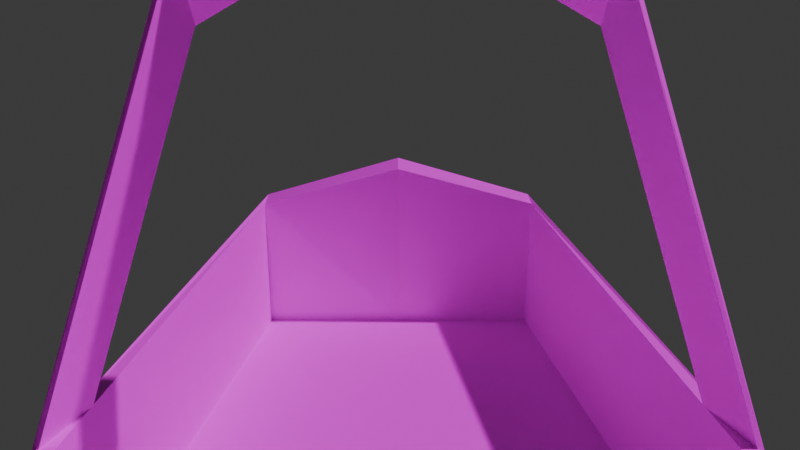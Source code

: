# Source: plane.blend  (saved by Blender 4.0.36; exported with 4.5.12 LTS)
import bpy
from mathutils import Matrix  # noqa: F401  (used for matrix-valued properties, if any)

bpy.ops.wm.read_factory_settings(use_empty=True)
scene = bpy.context.scene
scene.name = 'Scene'

# ---- collections
col_collection = bpy.data.collections.new('Collection'); scene.collection.children.link(col_collection)
col_references = bpy.data.collections.new('References'); scene.collection.children.link(col_references)
col_collection_3 = bpy.data.collections.new('Collection 3'); scene.collection.children.link(col_collection_3)

# ---- images (referenced by path relative to the original .blend; pixels are not part of the script)
import os
ASSET_DIR = os.environ.get("B2B_ASSET_DIR", "")  # directory of the original .blend (textures are referenced by path, not embedded)
HERE = os.path.dirname(os.path.abspath(__file__))  # packed textures are extracted next to this script under _unpacked/

def load_image(name, relpath, width, height, colorspace="sRGB"):
    """Load a texture the original file referenced (path relative to the .blend, or extracted next to this script)."""
    p = next((c for c in (os.path.join(HERE, relpath), os.path.join(ASSET_DIR, relpath)) if relpath and os.path.exists(c)), "")
    if p:
        img = bpy.data.images.load(p, check_existing=True)
        img.name = name
    else:  # same state as the original file: an image datablock whose file is absent (Cycles renders it pink)
        img = bpy.data.images.new(name, width, height)
        img.source = "FILE"
        img.filepath = "//" + (relpath or name)
    img.colorspace_settings.name = colorspace
    return img
img_plane_texture_bright = load_image('Plane_texture_bright', 'Plane_texture_bright.png', 1024, 1024, 'sRGB')

# ---- materials (node trees are filled in below, after node groups)
mat_plane_bright = bpy.data.materials.new('Plane bright')
mat_plane_bright.use_transparent_shadow = False

# ---- node groups
ng_auto_smooth = bpy.data.node_groups.new('Auto Smooth', 'GeometryNodeTree')
_s = ng_auto_smooth.interface.new_socket(name='Geometry', in_out='OUTPUT', socket_type='NodeSocketGeometry')
_s = ng_auto_smooth.interface.new_socket(name='Geometry', in_out='INPUT', socket_type='NodeSocketGeometry')
_s = ng_auto_smooth.interface.new_socket(name='Angle', in_out='INPUT', socket_type='NodeSocketFloat')
_s.subtype = 'ANGLE'
_s.min_value = 0.0
_s.max_value = 3.142
ng_auto_smooth.is_modifier = True
_N = ng_auto_smooth.nodes; _L = ng_auto_smooth.links
n0 = _N.new('NodeGroupOutput'); n0.name = 'Group Output'; n0.location = (480, -100)
n1 = _N.new('NodeGroupInput'); n1.name = 'Group Input'; n1.location = (-420, -300)
n2 = _N.new('NodeGroupInput'); n2.name = 'Group Input.001'; n2.location = (-60, -100)
n3 = _N.new('GeometryNodeSetShadeSmooth'); n3.name = 'Set Shade Smooth'; n3.location = (120, -100)
n3.domain = 'EDGE'
n4 = _N.new('GeometryNodeSetShadeSmooth'); n4.name = 'Set Shade Smooth.001'; n4.location = (300, -100)
n5 = _N.new('GeometryNodeInputMeshEdgeAngle'); n5.name = 'Edge Angle'; n5.location = (-420, -220)
n6 = _N.new('GeometryNodeInputEdgeSmooth'); n6.name = 'Is Edge Smooth'; n6.location = (-60, -160)
n7 = _N.new('GeometryNodeInputShadeSmooth'); n7.name = 'Is Face Smooth'; n7.location = (-240, -340)
n8 = _N.new('FunctionNodeBooleanMath'); n8.name = 'Boolean Math'; n8.location = (-60, -220)
n9 = _N.new('FunctionNodeCompare'); n9.name = 'Compare'; n9.location = (-240, -180)
n9.operation = 'LESS_EQUAL'
_L.new(n5.outputs[0], n9.inputs[0])
_L.new(n4.outputs[0], n0.inputs[0])
_L.new(n1.outputs[1], n9.inputs[1])
_L.new(n9.outputs[0], n8.inputs[0])
_L.new(n7.outputs[0], n8.inputs[1])
_L.new(n2.outputs[0], n3.inputs[0])
_L.new(n6.outputs[0], n3.inputs[1])
_L.new(n3.outputs[0], n4.inputs[0])
_L.new(n8.outputs[0], n3.inputs[2])
n0.is_active_output = True

# ---- material node trees
mat_plane_bright.use_nodes = True; mat_plane_bright.node_tree.nodes.clear()
_N = mat_plane_bright.node_tree.nodes; _L = mat_plane_bright.node_tree.links
n0 = _N.new('ShaderNodeBsdfPrincipled'); n0.name = 'Principled BSDF'; n0.location = (10, 300)
n0.inputs[3].default_value = 1.45
n1 = _N.new('ShaderNodeOutputMaterial'); n1.name = 'Material Output'; n1.location = (300, 300)
n2 = _N.new('ShaderNodeTexImage'); n2.name = 'Image Texture'; n2.location = (-280, 275)
n2.image = img_plane_texture_bright
_L.new(n0.outputs[0], n1.inputs[0])
_L.new(n2.outputs[0], n0.inputs[0])
n1.is_active_output = True

# ---- world
world_world = bpy.data.worlds.new('World'); scene.world = world_world
world_world.use_nodes = True; world_world.node_tree.nodes.clear()
_N = world_world.node_tree.nodes; _L = world_world.node_tree.links
n0 = _N.new('ShaderNodeOutputWorld'); n0.name = 'World Output'; n0.location = (300, 300)
n1 = _N.new('ShaderNodeBackground'); n1.name = 'Background'; n1.location = (10, 300)
n1.inputs[0].default_value = (0.05088, 0.05088, 0.05088, 1.0)
_L.new(n1.outputs[0], n0.inputs[0])
n0.is_active_output = True
world_world.color = (0.05088, 0.05088, 0.05088)
world_world.use_sun_shadow = False
world_world.sun_shadow_jitter_overblur = 0.0

# ---- cameras
cam_camera_002 = bpy.data.cameras.new('Camera.002')
cam_camera = bpy.data.cameras.new('Camera')
cam_camera.clip_end = 100.0
cam_camera.lens = 25.0
cam_camera.ortho_scale = 7.314

# ---- lights
light_light = bpy.data.lights.new('Light', 'POINT')
light_light.transmission_factor = 0.0
light_light.use_soft_falloff = False
light_light.energy = 1000.0
light_light.shadow_soft_size = 0.1
light_light.shadow_maximum_resolution = 0.006
light_light.use_absolute_resolution = True

# ---- meshes
me_sphere_002 = bpy.data.meshes.new('Sphere.002')
me_sphere_002.from_pydata([(0.0, -3.474, 0.3898), (0.0, -1.332, 0.5279), (0.2801, 0.7318, 0.403), (0.09711, -5.105, 0.1804), (0.1586, -4.539, 0.2094), (0.2041, -3.474, 0.3178), (0.2293, -2.758, 0.3472), (0.2757, -1.332, 0.4145), (0.2855, -3.316e-08, 0.5309), (0.2757, 1.332, 0.2791), (0.2997, 2.593, 0.05069), (0.2146, 3.782, -0.005912), (0.1474, 4.706, -0.2812), (0.07585, 5.0, -0.3637), (0.1866, -5.105, 0.04304), (0.2623, -4.539, 0.05031), (0.3323, -3.474, 0.1212), (0.3656, -2.758, 0.1382), (0.4776, -1.332, 0.1048), (0.4944, -1.915e-08, 0.2102), (0.4776, 1.332, -0.03063), (0.4141, 2.594, -0.1276), (0.3198, 3.786, -0.1736), (0.2002, 4.708, -0.3307), (0.1082, 5.001, -0.4146), (0.2194, -5.105, -0.1446), (0.3002, -4.539, -0.167), (0.3792, -3.474, -0.1474), (0.4154, -2.758, -0.1474), (0.5515, -1.332, -0.1771), (0.5709, 0.0, -0.2279), (0.5515, 1.332, -0.3501), (0.456, 2.595, -0.3689), (0.3583, 3.787, -0.3973), (0.2196, 4.709, -0.4431), (0.12, 5.002, -0.4831), (0.1866, -5.105, -0.3323), (0.2623, -4.539, -0.3843), (0.3323, -3.474, -0.4161), (0.3656, -2.758, -0.433), (0.4776, -1.332, -0.4231), (0.4944, 1.915e-08, -0.438), (0.4776, 1.332, -0.4567), (0.4282, 2.594, -0.4563), (0.3496, 3.786, -0.4563), (0.2002, 4.708, -0.5252), (0.1082, 5.001, -0.5502), (0.09711, -5.105, -0.4697), (0.1586, -4.539, -0.5433), (0.2041, -3.474, -0.6127), (0.2293, -2.758, -0.6421), (0.2757, -1.332, -0.6676), (0.2855, 3.467e-08, -0.6676), (0.2757, 1.332, -0.6676), (0.2472, 2.592, -0.6676), (0.2018, 3.781, -0.6475), (0.1474, 4.706, -0.6379), (0.07585, 5.0, -0.5985), (0.0, -5.105, -0.52), (0.0, -4.539, -0.6016), (0.0, -3.474, -0.6847), (0.0, -2.758, -0.7186), (-5.104e-08, -1.332, -0.7529), (-1.701e-08, 3.467e-08, -0.7529), (-5.104e-08, 1.332, -0.7529), (-6.806e-08, 2.591, -0.7529), (0.0, 3.779, -0.7328), (0.0, 4.705, -0.6659), (0.0, 5.0, -0.616), (0.0, -5.105, 0.2307), (0.0, -4.539, 0.2676), (0.0, -2.758, 0.4238), (0.0, -3.83e-08, 0.6482), (0.0, 3.78, 0.05625), (0.0, 4.705, -0.2576), (0.0, 5.0, -0.3449), (0.0, 5.443, -0.5308), (0.2814, 0.5462, 0.606), (0.4874, 0.5462, 0.2899), (0.5628, 0.5462, -0.1419), (0.4874, 0.5183, -0.4318), (0.2814, 0.5183, -0.6676), (0.0, 0.5183, -0.7529), (0.0, 0.5462, 0.7217), (0.4852, 0.7318, 0.08828), (0.5602, 0.7318, -0.3183), (0.4852, 0.7318, -0.4374), (0.2801, 0.7318, -0.6676), (0.0, 0.7318, -0.7529), (0.2801, 0.7362, 0.04099), (0.2757, 1.335, -0.01137), (0.2997, 2.59, -0.1212), (0.2146, 3.775, -0.2249), (0.0, 3.773, -0.2247), (0.2814, 0.5514, 0.05716), (0.0, 0.5514, 0.05716), (0.1064, -5.198, -0.004519), (0.1414, -5.198, -0.06374), (0.1658, -5.198, -0.1446), (0.1414, -5.198, -0.2255), (0.1064, -5.198, -0.2848), (0.0, -5.198, -0.3224), (0.0, -5.198, 0.03316), (0.0, 0.5884, 0.6785), (0.2615, 0.5884, 0.5716), (0.2472, 0.7682, 0.3832), (0.2601, 1.35, 0.2664), (0.2837, 2.591, 0.05029), (0.214, 3.723, -0.006651), (0.0, 3.722, 0.05082), (4.543, -1.943, 0.04094), (4.543, -2.25, 0.03675), (4.554, -1.954, -0.07861), (4.552, -1.774, -0.06279), (4.55, -1.731, -0.03478), (4.547, -1.757, -0.003536), (4.55, -2.731, -0.03478), (0.4749, -0.1928, -0.3192), (0.4746, 0.5189, -0.315), (0.4836, 0.9114, -0.4187), (0.485, 0.4923, -0.4346), (0.4812, 1.011, -0.3907), (0.4784, 0.9488, -0.3595), (0.4812, -1.309, -0.3907), (0.5816, 0.3499, -0.3334), (0.8705, 0.3628, -0.3051), (0.5258, 0.5475, 0.09918), (0.9072, 0.5303, 0.06137), (0.5698, 0.5162, 0.03051), (0.6305, 0.3746, -0.2793), (0.8465, 0.384, -0.2587), (0.8633, 0.5157, 0.02957), (0.5278, -1.315, 0.03051), (0.5885, -1.315, -0.5579), (0.8045, -1.315, -0.5373), (0.8213, -1.315, 0.02957), (0.4838, -1.315, 0.09918), (0.5396, -1.315, -0.6119), (0.8285, -1.315, -0.5837), (0.8652, -1.315, 0.06137), (0.403, -2.763, 0.03051), (0.4637, -2.763, -0.5007), (0.6797, -2.763, -0.4801), (0.6965, -2.763, 0.02957), (0.359, -2.763, 0.09918), (0.4148, -2.763, -0.5547), (0.7037, -2.763, -0.5265), (0.7404, -2.763, 0.06137), (0.214, -4.666, 0.03051), (0.2747, -4.666, -0.3901), (0.4907, -4.666, -0.3695), (0.5076, -4.666, 0.02957), (0.1701, -4.666, 0.09918), (0.2259, -4.666, -0.4442), (0.5147, -4.666, -0.4159), (0.5515, -4.666, 0.06137), (0.0, -5.265, -0.0417), (0.0, -5.265, -0.1306), (0.0, -5.265, -0.1262), (0.0, -5.265, -0.04189), (0.0, -5.265, -0.02718), (0.0, -5.265, -0.142), (0.0, -5.265, -0.136), (0.0, -5.265, -0.03517), (2.057, -4.718, -0.1946), (2.057, -4.936, -0.1976), (2.057, -4.726, -0.2799), (2.057, -4.597, -0.2686), (2.057, -4.567, -0.2486), (2.057, -4.586, -0.2263), (2.057, -5.429, -0.2486), (0.4418, -4.693, -0.1856), (0.4418, -4.128, -0.1818), (0.4418, -3.815, -0.2778), (0.4418, -4.149, -0.2924), (0.4418, -3.736, -0.2519), (0.4418, -3.786, -0.2229), (0.4418, -5.429, -0.2519), (1.137, -4.653, 1.456), (1.088, -4.945, 1.454), (1.206, -4.676, 1.414), (1.226, -4.503, 1.419), (1.217, -4.459, 1.429), (1.194, -4.482, 1.44), (1.014, -5.612, 1.429), (0.4813, -3.788, 0.09533), (0.574, -3.244, 0.09722), (0.7067, -2.958, 0.05038), (0.6624, -3.281, 0.04324), (0.6986, -2.878, 0.06303), (0.6661, -2.922, 0.07714), (0.4118, -4.505, 0.06303), (0.0, 1.663, 0.7738), (0.2939, 2.098, 0.111), (0.0, 1.769, 0.7691), (0.2939, 2.203, 0.1063), (0.2667, 1.902, 0.326), (0.2667, 2.007, 0.3214), (0.1699, 1.815, 0.6822), (0.1702, 1.709, 0.6864), (0.0, 1.663, 0.7856), (0.2987, 2.099, 0.1149), (0.0, 1.769, 0.7809), (0.2987, 2.204, 0.1102), (0.2713, 1.902, 0.3309), (0.2713, 2.007, 0.326), (0.1732, 1.816, 0.6913), (0.1729, 1.711, 0.6965), (0.0, 2.88, 0.5223), (0.0, 2.959, 0.4529), (0.2955, 2.787, 0.001784), (0.2954, 2.866, -0.06753), (0.1699, 2.941, 0.3562), (0.1702, 2.862, 0.4253), (0.0, 2.888, 0.5316), (0.0, 2.967, 0.4621), (0.3, 2.79, 0.005217), (0.3001, 2.869, -0.06433), (0.1732, 2.948, 0.3626), (0.1729, 2.869, 0.4324), (2.585e-10, -5.158, 0.1219), (-0.184, -5.158, 0.04569), (-0.2602, -5.158, -0.1383), (-0.184, -5.158, -0.3223), (2.585e-10, -5.158, -0.3985), (0.184, -5.158, -0.3223), (0.2602, -5.158, -0.1383), (0.184, -5.158, 0.04569), (-0.1104, -5.423, -0.0279), (-0.1561, -5.423, -0.1383), (-0.1104, -5.423, -0.2487), (-7.764e-10, -5.423, -0.2944), (0.1104, -5.423, -0.2487), (0.1561, -5.423, -0.1383), (0.1104, -5.423, -0.0279), (2.585e-10, -4.992, 0.1219), (-0.184, -4.992, 0.04569), (-0.2602, -4.992, -0.1383), (-0.184, -4.992, -0.3223), (2.585e-10, -4.992, -0.3985), (0.184, -4.992, -0.3223), (0.2602, -4.992, -0.1383), (0.184, -4.992, 0.04569), (-7.764e-10, -5.423, 0.01782), (-0.1, 3.308, -1.162), (-0.1, 3.091, -0.9447), (-0.1, 2.937, -1.008), (-0.1, 2.873, -1.162), (-0.1, 3.091, -1.38), (-0.1, 3.245, -1.316), (-0.1, 3.297, -1.162), (-0.1, 3.236, -1.017), (-0.1, 3.091, -0.9564), (-0.1, 2.945, -1.017), (-0.1, 2.885, -1.162), (-0.1, 2.945, -1.308), (-0.1, 3.091, -1.368), (-0.1, 3.236, -1.308), (0.1, 3.297, -1.162), (0.1, 3.236, -1.017), (0.1, 3.091, -0.9564), (0.1, 2.945, -1.017), (0.1, 2.885, -1.162), (0.1, 2.945, -1.308), (0.1, 3.091, -1.368), (0.1, 3.236, -1.308), (-0.1, 3.245, -1.008), (-0.1, 2.937, -1.316), (0.1, 3.245, -1.008), (0.1, 3.308, -1.162), (0.1, 3.091, -0.9447), (0.1, 2.937, -1.008), (0.1, 2.873, -1.162), (0.1, 2.937, -1.316), (0.1, 3.091, -1.38), (0.1, 3.245, -1.316), (-0.05, 3.022, -0.6969), (-0.05, 3.022, -0.9729), (-0.05, 3.16, -0.6969), (-0.05, 3.16, -0.9729), (0.05, 3.16, -0.6969), (0.05, 3.022, -0.6969), (0.05, 3.022, -0.9729), (0.05, 3.16, -0.9729), (0.558, -1.187, -1.13), (0.558, -1.404, -0.9125), (0.558, -1.558, -0.9762), (0.558, -1.622, -1.13), (0.558, -1.404, -1.348), (0.558, -1.25, -1.284), (0.558, -1.198, -1.13), (0.558, -1.259, -0.9845), (0.558, -1.404, -0.9243), (0.558, -1.55, -0.9845), (0.558, -1.61, -1.13), (0.558, -1.55, -1.276), (0.558, -1.404, -1.336), (0.558, -1.259, -1.276), (0.758, -1.198, -1.13), (0.758, -1.259, -0.9845), (0.758, -1.404, -0.9243), (0.758, -1.55, -0.9845), (0.758, -1.61, -1.13), (0.758, -1.55, -1.276), (0.758, -1.404, -1.336), (0.758, -1.259, -1.276), (0.558, -1.25, -0.9762), (0.558, -1.558, -1.284), (0.758, -1.25, -0.9762), (0.758, -1.187, -1.13), (0.758, -1.404, -0.9125), (0.758, -1.558, -0.9762), (0.758, -1.622, -1.13), (0.758, -1.558, -1.284), (0.758, -1.404, -1.348), (0.758, -1.25, -1.284), (0.608, -1.473, -0.5776), (0.608, -1.473, -0.9407), (0.608, -1.335, -0.5776), (0.608, -1.335, -0.9407), (0.708, -1.335, -0.5776), (0.708, -1.473, -0.5776), (0.708, -1.473, -0.9407), (0.708, -1.335, -0.9407)], [], [(70, 69, 3, 4), (72, 1, 7, 8), (0, 70, 4, 5), (74, 73, 11, 12), (83, 72, 8, 77), (71, 0, 5, 6), (75, 74, 12, 13), (1, 71, 6, 7), (76, 75, 13), (77, 8, 19, 78), (6, 5, 16, 17), (13, 12, 23, 24), (10, 9, 20, 21), (7, 6, 17, 18), (76, 13, 24), (4, 3, 14, 15), (11, 10, 21, 22), (8, 7, 18, 19), (5, 4, 15, 16), (12, 11, 22, 23), (19, 18, 29, 30), (16, 15, 26, 27), (23, 22, 33, 34), (78, 19, 30, 79), (17, 16, 27, 28), (24, 23, 34, 35), (21, 20, 31, 32), (18, 17, 28, 29), (76, 24, 35), (15, 14, 25, 26), (22, 21, 32, 33), (32, 31, 42, 43), (29, 28, 39, 40), (76, 35, 46), (26, 25, 36, 37), (33, 32, 43, 44), (30, 29, 40, 41), (27, 26, 37, 38), (34, 33, 44, 45), (79, 30, 41, 80), (28, 27, 38, 39), (35, 34, 45, 46), (80, 41, 52, 81), (39, 38, 49, 50), (46, 45, 56, 57), (43, 42, 53, 54), (40, 39, 50, 51), (76, 46, 57), (37, 36, 47, 48), (44, 43, 54, 55), (41, 40, 51, 52), (38, 37, 48, 49), (45, 44, 55, 56), (55, 54, 65, 66), (52, 51, 62, 63), (49, 48, 59, 60), (56, 55, 66, 67), (81, 52, 63, 82), (50, 49, 60, 61), (57, 56, 67, 68), (54, 53, 64, 65), (51, 50, 61, 62), (76, 57, 68), (48, 47, 58, 59), (87, 81, 82, 88), (86, 80, 81, 87), (85, 79, 80, 86), (84, 78, 79, 85), (2, 77, 78, 84), (9, 2, 84, 20), (20, 84, 85, 31), (31, 85, 86, 42), (42, 86, 87, 53), (53, 87, 88, 64), (103, 104, 94, 95), (105, 106, 90, 89), (106, 107, 91, 90), (104, 105, 89, 94), (108, 109, 93, 92), (107, 108, 92, 91), (89, 90, 91, 92, 93, 95, 94), (25, 14, 97, 98), (58, 47, 100, 101), (14, 3, 96, 97), (36, 25, 98, 99), (3, 69, 102, 96), (47, 36, 99, 100), (10, 11, 108, 107), (11, 73, 109, 108), (77, 2, 105, 104), (9, 10, 107, 106), (2, 9, 106, 105), (83, 77, 104, 103), (110, 111, 116, 112, 113, 114, 115), (113, 119, 121, 114), (110, 118, 117, 111), (116, 123, 120, 112), (114, 121, 122, 115), (112, 120, 119, 113), (111, 117, 123, 116), (115, 122, 118, 110), (129, 124, 126, 128), (130, 125, 124, 129), (131, 127, 125, 130), (128, 126, 127, 131), (133, 132, 140, 141), (135, 134, 142, 143), (136, 137, 145, 144), (138, 139, 147, 146), (127, 126, 136, 139), (124, 125, 138, 137), (128, 131, 135, 132), (130, 129, 133, 134), (125, 127, 139, 138), (126, 124, 137, 136), (131, 130, 134, 135), (129, 128, 132, 133), (139, 136, 144, 147), (137, 138, 146, 145), (132, 135, 143, 140), (134, 133, 141, 142), (143, 142, 150, 151), (141, 140, 148, 149), (147, 144, 152, 155), (145, 146, 154, 153), (140, 143, 151, 148), (142, 141, 149, 150), (146, 147, 155, 154), (144, 145, 153, 152), (153, 154, 162, 161), (148, 151, 159, 156), (150, 149, 157, 158), (154, 155, 163, 162), (152, 153, 161, 160), (151, 150, 158, 159), (149, 148, 156, 157), (155, 152, 160, 163), (164, 165, 170, 166, 167, 168, 169), (167, 173, 175, 168), (172, 176, 175, 173, 174, 177, 171), (164, 172, 171, 165), (170, 177, 174, 166), (168, 175, 176, 169), (166, 174, 173, 167), (165, 171, 177, 170), (169, 176, 172, 164), (178, 179, 184, 180, 181, 182, 183), (181, 187, 189, 182), (178, 186, 185, 179), (184, 191, 188, 180), (182, 189, 190, 183), (180, 188, 187, 181), (179, 185, 191, 184), (183, 190, 186, 178), (196, 197, 195, 193), (199, 198, 197, 196), (192, 194, 198, 199), (204, 201, 203, 205), (207, 204, 205, 206), (200, 207, 206, 202), (194, 192, 200, 202), (196, 193, 201, 204), (198, 194, 202, 206), (199, 196, 204, 207), (195, 197, 205, 203), (197, 198, 206, 205), (192, 199, 207, 200), (213, 212, 211, 210), (208, 209, 212, 213), (219, 216, 217, 218), (214, 219, 218, 215), (209, 208, 214, 215), (212, 209, 215, 218), (213, 210, 216, 219), (211, 212, 218, 217), (208, 213, 219, 214), (223, 224, 231, 230), (221, 222, 229, 228), (226, 227, 234, 233), (224, 225, 232, 231), (222, 223, 230, 229), (220, 221, 228, 243), (227, 220, 243, 234), (225, 226, 233, 232), (227, 226, 241, 242), (225, 224, 239, 240), (223, 222, 237, 238), (221, 220, 235, 236), (220, 227, 242, 235), (226, 225, 240, 241), (224, 223, 238, 239), (222, 221, 236, 237), (249, 244, 269, 275), (267, 248, 274, 273), (246, 247, 272, 271), (266, 245, 270, 268), (248, 249, 275, 274), (247, 267, 273, 272), (245, 246, 271, 270), (244, 266, 268, 269), (252, 251, 250, 257, 256, 255, 254, 253), (259, 260, 261, 262, 263, 264, 265, 258), (250, 251, 266, 244), (251, 252, 245, 266), (252, 253, 246, 245), (253, 254, 247, 246), (254, 255, 267, 247), (255, 256, 248, 267), (256, 257, 249, 248), (257, 250, 244, 249), (259, 258, 269, 268), (260, 259, 268, 270), (261, 260, 270, 271), (262, 261, 271, 272), (263, 262, 272, 273), (264, 263, 273, 274), (265, 264, 274, 275), (258, 265, 275, 269), (276, 278, 279, 277), (281, 282, 283, 280), (279, 278, 280, 283), (276, 277, 282, 281), (289, 284, 309, 315), (307, 288, 314, 313), (286, 287, 312, 311), (306, 285, 310, 308), (288, 289, 315, 314), (287, 307, 313, 312), (285, 286, 311, 310), (284, 306, 308, 309), (292, 291, 290, 297, 296, 295, 294, 293), (299, 300, 301, 302, 303, 304, 305, 298), (290, 291, 306, 284), (291, 292, 285, 306), (292, 293, 286, 285), (293, 294, 287, 286), (294, 295, 307, 287), (295, 296, 288, 307), (296, 297, 289, 288), (297, 290, 284, 289), (299, 298, 309, 308), (300, 299, 308, 310), (301, 300, 310, 311), (302, 301, 311, 312), (303, 302, 312, 313), (304, 303, 313, 314), (305, 304, 314, 315), (298, 305, 315, 309), (316, 318, 319, 317), (321, 322, 323, 320), (319, 318, 320, 323), (316, 317, 322, 321)])
_uv = me_sphere_002.uv_layers.new(name='UVMap')
_uv.uv.foreach_set('vector', [0.4279, 0.9283, 0.4279, 0.9962, 0.3579, 0.9962, 0.3579, 0.9283, 0.4279, 0.6566, 0.4279, 0.7245, 0.3579, 0.7245, 0.3579, 0.6566, 0.4279, 0.8603, 0.4279, 0.9283, 0.3579, 0.9283, 0.3579, 0.8603, 0.4279, 0.385, 0.4279, 0.4529, 0.3579, 0.4529, 0.3579, 0.385, 0.4279, 0.6282, 0.4279, 0.6566, 0.3579, 0.6566, 0.3579, 0.6282, 0.4279, 0.7924, 0.4279, 0.8603, 0.3579, 0.8603, 0.3579, 0.7924, 0.4279, 0.3171, 0.4279, 0.385, 0.3579, 0.385, 0.3579, 0.3171, 0.4279, 0.7245, 0.4279, 0.7924, 0.3579, 0.7924, 0.3579, 0.7245, 0.3929, 0.2491, 0.4279, 0.3171, 0.3579, 0.3171, 0.3579, 0.6282, 0.3579, 0.6566, 0.2879, 0.6566, 0.2879, 0.6282, 0.3579, 0.7924, 0.3579, 0.8603, 0.2879, 0.8603, 0.2879, 0.7924, 0.3579, 0.3171, 0.3579, 0.385, 0.2879, 0.385, 0.2879, 0.3171, 0.3579, 0.5208, 0.3579, 0.5887, 0.2879, 0.5887, 0.2879, 0.5208, 0.3579, 0.7245, 0.3579, 0.7924, 0.2879, 0.7924, 0.2879, 0.7245, 0.3229, 0.2491, 0.3579, 0.3171, 0.2879, 0.3171, 0.3579, 0.9283, 0.3579, 0.9962, 0.2879, 0.9962, 0.2879, 0.9283, 0.3579, 0.4529, 0.3579, 0.5208, 0.2879, 0.5208, 0.2879, 0.4529, 0.3579, 0.6566, 0.3579, 0.7245, 0.2879, 0.7245, 0.2879, 0.6566, 0.3579, 0.8603, 0.3579, 0.9283, 0.2879, 0.9283, 0.2879, 0.8603, 0.3579, 0.385, 0.3579, 0.4529, 0.2879, 0.4529, 0.2879, 0.385, 0.2879, 0.6566, 0.2879, 0.7245, 0.2179, 0.7245, 0.2179, 0.6566, 0.2879, 0.8603, 0.2879, 0.9283, 0.2179, 0.9283, 0.2179, 0.8603, 0.2879, 0.385, 0.2879, 0.4529, 0.2179, 0.4529, 0.2179, 0.385, 0.2879, 0.6282, 0.2879, 0.6566, 0.2179, 0.6566, 0.2179, 0.6282, 0.2879, 0.7924, 0.2879, 0.8603, 0.2179, 0.8603, 0.2179, 0.7924, 0.2879, 0.3171, 0.2879, 0.385, 0.2179, 0.385, 0.2179, 0.3171, 0.2879, 0.5208, 0.2879, 0.5887, 0.2179, 0.5887, 0.2179, 0.5208, 0.2879, 0.7245, 0.2879, 0.7924, 0.2179, 0.7924, 0.2179, 0.7245, 0.2529, 0.2491, 0.2879, 0.3171, 0.2179, 0.3171, 0.2879, 0.9283, 0.2879, 0.9962, 0.2179, 0.9962, 0.2179, 0.9283, 0.2879, 0.4529, 0.2879, 0.5208, 0.2179, 0.5208, 0.2179, 0.4529, 0.2179, 0.5208, 0.2179, 0.5887, 0.1478, 0.5887, 0.1478, 0.5208, 0.2179, 0.7245, 0.2179, 0.7924, 0.1478, 0.7924, 0.1478, 0.7245, 0.1829, 0.2491, 0.2179, 0.3171, 0.1478, 0.3171, 0.2179, 0.9283, 0.2179, 0.9962, 0.1478, 0.9962, 0.1478, 0.9283, 0.2179, 0.4529, 0.2179, 0.5208, 0.1478, 0.5208, 0.1478, 0.4529, 0.2179, 0.6566, 0.2179, 0.7245, 0.1478, 0.7245, 0.1478, 0.6566, 0.2179, 0.8603, 0.2179, 0.9283, 0.1478, 0.9283, 0.1478, 0.8603, 0.2179, 0.385, 0.2179, 0.4529, 0.1478, 0.4529, 0.1478, 0.385, 0.2179, 0.6282, 0.2179, 0.6566, 0.1478, 0.6566, 0.1478, 0.6282, 0.2179, 0.7924, 0.2179, 0.8603, 0.1478, 0.8603, 0.1478, 0.7924, 0.2179, 0.3171, 0.2179, 0.385, 0.1478, 0.385, 0.1478, 0.3171, 0.1478, 0.6282, 0.1478, 0.6566, 0.07782, 0.6566, 0.07782, 0.6282, 0.1478, 0.7924, 0.1478, 0.8603, 0.07782, 0.8603, 0.07782, 0.7924, 0.1478, 0.3171, 0.1478, 0.385, 0.07782, 0.385, 0.07782, 0.3171, 0.1478, 0.5208, 0.1478, 0.5887, 0.07782, 0.5887, 0.07782, 0.5208, 0.1478, 0.7245, 0.1478, 0.7924, 0.07782, 0.7924, 0.07782, 0.7245, 0.1128, 0.2491, 0.1478, 0.3171, 0.07782, 0.3171, 0.1478, 0.9283, 0.1478, 0.9962, 0.07782, 0.9962, 0.07782, 0.9283, 0.1478, 0.4529, 0.1478, 0.5208, 0.07782, 0.5208, 0.07782, 0.4529, 0.1478, 0.6566, 0.1478, 0.7245, 0.07782, 0.7245, 0.07782, 0.6566, 0.1478, 0.8603, 0.1478, 0.9283, 0.07782, 0.9283, 0.07782, 0.8603, 0.1478, 0.385, 0.1478, 0.4529, 0.07782, 0.4529, 0.07782, 0.385, 0.07782, 0.4529, 0.07782, 0.5208, 0.007796, 0.5208, 0.007796, 0.4529, 0.07782, 0.6566, 0.07782, 0.7245, 0.007796, 0.7245, 0.007796, 0.6566, 0.07782, 0.8603, 0.07782, 0.9283, 0.007796, 0.9283, 0.007796, 0.8603, 0.07782, 0.385, 0.07782, 0.4529, 0.007796, 0.4529, 0.007796, 0.385, 0.07782, 0.6282, 0.07782, 0.6566, 0.007796, 0.6566, 0.007796, 0.6282, 0.07782, 0.7924, 0.07782, 0.8603, 0.007796, 0.8603, 0.007796, 0.7924, 0.07782, 0.3171, 0.07782, 0.385, 0.007796, 0.385, 0.007796, 0.3171, 0.07782, 0.5208, 0.07782, 0.5887, 0.007796, 0.5887, 0.007796, 0.5208, 0.07782, 0.7245, 0.07782, 0.7924, 0.007796, 0.7924, 0.007796, 0.7245, 0.04281, 0.2491, 0.07782, 0.3171, 0.007796, 0.3171, 0.07782, 0.9283, 0.07782, 0.9962, 0.007796, 0.9962, 0.007796, 0.9283, 0.07782, 0.6193, 0.07782, 0.6282, 0.007796, 0.6282, 0.007796, 0.6193, 0.1478, 0.6193, 0.1478, 0.6282, 0.07782, 0.6282, 0.07782, 0.6193, 0.2179, 0.6193, 0.2179, 0.6282, 0.1478, 0.6282, 0.1478, 0.6193, 0.2879, 0.6193, 0.2879, 0.6282, 0.2179, 0.6282, 0.2179, 0.6193, 0.3579, 0.6193, 0.3579, 0.6282, 0.2879, 0.6282, 0.2879, 0.6193, 0.3579, 0.5887, 0.3579, 0.6193, 0.2879, 0.6193, 0.2879, 0.5887, 0.2879, 0.5887, 0.2879, 0.6193, 0.2179, 0.6193, 0.2179, 0.5887, 0.2179, 0.5887, 0.2179, 0.6193, 0.1478, 0.6193, 0.1478, 0.5887, 0.1478, 0.5887, 0.1478, 0.6193, 0.07782, 0.6193, 0.07782, 0.5887, 0.07782, 0.5887, 0.07782, 0.6193, 0.007796, 0.6193, 0.007796, 0.5887, 0.4279, 0.6282, 0.3579, 0.6282, 0.3579, 0.6282, 0.4279, 0.6282, 0.3579, 0.6193, 0.3579, 0.5887, 0.3579, 0.5887, 0.3579, 0.6193, 0.3579, 0.5887, 0.3579, 0.5208, 0.3579, 0.5208, 0.3579, 0.5887, 0.3579, 0.6282, 0.3579, 0.6193, 0.3579, 0.6193, 0.3579, 0.6282, 0.3579, 0.4529, 0.4279, 0.4529, 0.4279, 0.4529, 0.3579, 0.4529, 0.3579, 0.5208, 0.3579, 0.4529, 0.3579, 0.4529, 0.3579, 0.5208, 0.3579, 0.6193, 0.3579, 0.5887, 0.3579, 0.5208, 0.3579, 0.4529, 0.4279, 0.4529, 0.4279, 0.6282, 0.3579, 0.6282, 0.2179, 0.9962, 0.2879, 0.9962, 0.2879, 0.9962, 0.2179, 0.9962, 0.007796, 0.9962, 0.07782, 0.9962, 0.07782, 0.9962, 0.007796, 0.9962, 0.2879, 0.9962, 0.3579, 0.9962, 0.3579, 0.9962, 0.2879, 0.9962, 0.1478, 0.9962, 0.2179, 0.9962, 0.2179, 0.9962, 0.1478, 0.9962, 0.3579, 0.9962, 0.4279, 0.9962, 0.4279, 0.9962, 0.3579, 0.9962, 0.07782, 0.9962, 0.1478, 0.9962, 0.1478, 0.9962, 0.07782, 0.9962, 0.3579, 0.5208, 0.3579, 0.4529, 0.3579, 0.4529, 0.3579, 0.5208, 0.3579, 0.4529, 0.4279, 0.4529, 0.4279, 0.4529, 0.3579, 0.4529, 0.3579, 0.6282, 0.3579, 0.6193, 0.3579, 0.6193, 0.3579, 0.6282, 0.3579, 0.5887, 0.3579, 0.5208, 0.3579, 0.5208, 0.3579, 0.5887, 0.3579, 0.6193, 0.3579, 0.5887, 0.3579, 0.5887, 0.3579, 0.6193, 0.4279, 0.6282, 0.3579, 0.6282, 0.3579, 0.6282, 0.4279, 0.6282, 0.9819, 0.4514, 0.9819, 0.4161, 0.9909, 0.3608, 0.9984, 0.4499, 0.9966, 0.4706, 0.9928, 0.4756, 0.9884, 0.4726, 0.9755, 0.9283, 0.9697, 0.3672, 0.9817, 0.3608, 0.9817, 0.9255, 0.476, 0.9391, 0.5065, 0.3923, 0.5879, 0.4377, 0.5111, 0.9586, 0.8659, 0.9894, 0.716, 0.509, 0.9218, 0.394, 0.9547, 0.9398, 0.4487, 0.9255, 0.4487, 0.3608, 0.457, 0.3648, 0.454, 0.9272, 0.9547, 0.9398, 0.9218, 0.394, 0.9697, 0.3672, 0.9755, 0.9283, 0.5111, 0.9586, 0.5879, 0.4377, 0.7158, 0.5088, 0.5668, 0.9894, 0.454, 0.9272, 0.457, 0.3648, 0.5065, 0.3923, 0.476, 0.9391, 0.8162, 0.3612, 0.8208, 0.3929, 0.7796, 0.3929, 0.7865, 0.373, 0.6877, 0.3917, 0.6861, 0.3612, 0.7111, 0.3612, 0.7064, 0.392, 0.7479, 0.3844, 0.7446, 0.3612, 0.7794, 0.3612, 0.7752, 0.3775, 0.7399, 0.3612, 0.7443, 0.4014, 0.7114, 0.4014, 0.7148, 0.3788, 0.6419, 0.2559, 0.6423, 0.207, 0.7672, 0.2067, 0.7669, 0.251, 0.6302, 0.104, 0.6302, 0.05704, 0.7551, 0.06155, 0.7551, 0.1037, 0.8266, 0.1469, 0.8269, 0.2059, 0.702, 0.201, 0.7017, 0.1467, 0.6281, 0.05679, 0.628, 0.003331, 0.7529, 0.003748, 0.753, 0.05248, 0.9868, 0.1143, 0.9854, 0.146, 0.8256, 0.136, 0.8284, 0.1044, 0.4919, 0.3606, 0.4884, 0.3368, 0.6345, 0.3288, 0.6369, 0.3527, 0.487, 0.2932, 0.4846, 0.269, 0.6416, 0.2576, 0.644, 0.2818, 0.4882, 0.3112, 0.491, 0.2934, 0.6379, 0.3029, 0.6359, 0.3207, 0.4837, 0.03378, 0.4693, 0.003331, 0.628, 0.003331, 0.6281, 0.05679, 0.9868, 0.1463, 0.9701, 0.1825, 0.8269, 0.2059, 0.8266, 0.1469, 0.4727, 0.104, 0.4841, 0.08008, 0.6302, 0.05704, 0.6302, 0.104, 0.4967, 0.2324, 0.4848, 0.2061, 0.6423, 0.207, 0.6419, 0.2559, 0.8284, 0.1044, 0.8256, 0.136, 0.7006, 0.1358, 0.7035, 0.1042, 0.6369, 0.3527, 0.6345, 0.3288, 0.7595, 0.3269, 0.7619, 0.3508, 0.644, 0.2818, 0.6416, 0.2576, 0.7665, 0.2561, 0.769, 0.2803, 0.6359, 0.3207, 0.6379, 0.3029, 0.7629, 0.3059, 0.7609, 0.3237, 0.7551, 0.1037, 0.7551, 0.06155, 0.9195, 0.07033, 0.9195, 0.1034, 0.7669, 0.251, 0.7672, 0.2067, 0.9316, 0.2061, 0.9312, 0.2413, 0.7035, 0.1042, 0.7006, 0.1358, 0.5363, 0.1376, 0.5392, 0.106, 0.7619, 0.3508, 0.7595, 0.3269, 0.9241, 0.3261, 0.9265, 0.35, 0.769, 0.2803, 0.7665, 0.2561, 0.9308, 0.2563, 0.9333, 0.2805, 0.7609, 0.3237, 0.7629, 0.3059, 0.9275, 0.308, 0.9256, 0.3259, 0.753, 0.05248, 0.7529, 0.003748, 0.9173, 0.00442, 0.9174, 0.04403, 0.7017, 0.1467, 0.702, 0.201, 0.5377, 0.1915, 0.5373, 0.1463, 0.9265, 0.35, 0.9241, 0.3261, 0.9868, 0.354, 0.9864, 0.3562, 0.9333, 0.2805, 0.9308, 0.2563, 0.9868, 0.2931, 0.9868, 0.2932, 0.9256, 0.3259, 0.9275, 0.308, 0.9865, 0.2934, 0.9868, 0.2937, 0.9174, 0.04403, 0.9173, 0.00442, 0.9868, 0.01565, 0.9864, 0.02399, 0.5373, 0.1463, 0.5377, 0.1915, 0.4833, 0.1651, 0.4835, 0.1556, 0.9195, 0.1034, 0.9195, 0.07033, 0.9866, 0.08886, 0.9868, 0.09583, 0.9312, 0.2413, 0.9316, 0.2061, 0.9865, 0.21, 0.9868, 0.2174, 0.5392, 0.106, 0.5363, 0.1376, 0.4823, 0.146, 0.4819, 0.1455, 0.1589, 0.0162, 0.1768, 0.0162, 0.2174, 0.02218, 0.1596, 0.02771, 0.1491, 0.02642, 0.1465, 0.02378, 0.1481, 0.02073, 0.003723, 0.1158, 0.1366, 0.2213, 0.1364, 0.2325, 0.003484, 0.1207, 0.1005, 0.2083, 0.1239, 0.2344, 0.1265, 0.241, 0.1197, 0.2392, 0.09477, 0.2203, 0.002714, 0.1362, 0.05898, 0.1737, 0.1372, 0.136, 0.27, 0.05628, 0.27, 0.1327, 0.1372, 0.1655, 0.0037, 0.00323, 0.1365, 0.003104, 0.1366, 0.1762, 0.003738, 0.09834, 0.1367, 0.1138, 0.2696, 0.002013, 0.27, 0.009759, 0.1371, 0.1177, 0.003738, 0.09834, 0.1366, 0.1762, 0.1366, 0.2213, 0.003723, 0.1158, 0.1372, 0.1655, 0.27, 0.1327, 0.27, 0.2325, 0.1372, 0.2325, 0.1371, 0.1177, 0.27, 0.009759, 0.27, 0.05628, 0.1372, 0.136, 0.3989, 0.02725, 0.3748, 0.02725, 0.3202, 0.02373, 0.398, 0.02048, 0.4122, 0.02124, 0.4156, 0.02279, 0.4135, 0.02458, 0.38, 0.06791, 0.3821, 0.2413, 0.3771, 0.2456, 0.3771, 0.07021, 0.2905, 0.192, 0.301, 0.02645, 0.334, 0.05709, 0.3082, 0.2084, 0.4474, 0.005259, 0.4761, 0.1539, 0.4016, 0.2233, 0.3905, 0.05824, 0.2772, 0.1806, 0.2772, 0.005259, 0.2809, 0.007951, 0.2796, 0.1821, 0.3905, 0.05824, 0.4016, 0.2233, 0.3821, 0.2413, 0.38, 0.06791, 0.3082, 0.2084, 0.334, 0.05709, 0.377, 0.09699, 0.3482, 0.2456, 0.2796, 0.1821, 0.2809, 0.007951, 0.301, 0.02645, 0.2905, 0.192, 0.6788, 0.7059, 0.7549, 0.7059, 0.7549, 0.6741, 0.6788, 0.6741, 0.6788, 0.7217, 0.7549, 0.7217, 0.7549, 0.7059, 0.6788, 0.7059, 0.6788, 0.7376, 0.7549, 0.7376, 0.7549, 0.7217, 0.6788, 0.7217, 0.6788, 0.7059, 0.6788, 0.6741, 0.7549, 0.6741, 0.7549, 0.7059, 0.6788, 0.7217, 0.6788, 0.7059, 0.7549, 0.7059, 0.7549, 0.7217, 0.6788, 0.7376, 0.6788, 0.7217, 0.7549, 0.7217, 0.7549, 0.7376, 0.7549, 0.7376, 0.6788, 0.7376, 0.6788, 0.7376, 0.7549, 0.7376, 0.6788, 0.7059, 0.6788, 0.6741, 0.6788, 0.6741, 0.6788, 0.7059, 0.7549, 0.7217, 0.7549, 0.7376, 0.7549, 0.7376, 0.7549, 0.7217, 0.6788, 0.7217, 0.6788, 0.7059, 0.6788, 0.7059, 0.6788, 0.7217, 0.7549, 0.6741, 0.7549, 0.7059, 0.7549, 0.7059, 0.7549, 0.6741, 0.7549, 0.7059, 0.7549, 0.7217, 0.7549, 0.7217, 0.7549, 0.7059, 0.6788, 0.7376, 0.6788, 0.7217, 0.6788, 0.7217, 0.6788, 0.7376, 0.6865, 0.7746, 0.7515, 0.7746, 0.7515, 0.7611, 0.6865, 0.7611, 0.6865, 0.7882, 0.7515, 0.7882, 0.7515, 0.7746, 0.6865, 0.7746, 0.6865, 0.7746, 0.6865, 0.7611, 0.7515, 0.7611, 0.7515, 0.7746, 0.6865, 0.7882, 0.6865, 0.7746, 0.7515, 0.7746, 0.7515, 0.7882, 0.7515, 0.7882, 0.6865, 0.7882, 0.6865, 0.7882, 0.7515, 0.7882, 0.7515, 0.7746, 0.7515, 0.7882, 0.7515, 0.7882, 0.7515, 0.7746, 0.6865, 0.7746, 0.6865, 0.7611, 0.6865, 0.7611, 0.6865, 0.7746, 0.7515, 0.7611, 0.7515, 0.7746, 0.7515, 0.7746, 0.7515, 0.7611, 0.6865, 0.7882, 0.6865, 0.7746, 0.6865, 0.7746, 0.6865, 0.7882, 0.6688, 0.9635, 0.6736, 0.9592, 0.6754, 0.9651, 0.6742, 0.9664, 0.673, 0.9749, 0.6685, 0.9701, 0.6743, 0.9682, 0.6756, 0.9693, 0.6844, 0.9641, 0.6841, 0.9707, 0.6786, 0.9683, 0.6786, 0.9666, 0.6736, 0.9592, 0.6799, 0.9597, 0.6773, 0.9651, 0.6754, 0.9651, 0.6685, 0.9701, 0.6688, 0.9635, 0.6742, 0.9664, 0.6743, 0.9682, 0.6794, 0.9751, 0.673, 0.9749, 0.6756, 0.9693, 0.6773, 0.9695, 0.6841, 0.9707, 0.6794, 0.9751, 0.6773, 0.9695, 0.6786, 0.9683, 0.6799, 0.9597, 0.6844, 0.9641, 0.6786, 0.9666, 0.6773, 0.9651, 0.6841, 0.9707, 0.6844, 0.9641, 0.6919, 0.9614, 0.6919, 0.9737, 0.6799, 0.9597, 0.6736, 0.9592, 0.67, 0.9506, 0.6841, 0.9507, 0.6688, 0.9635, 0.6685, 0.9701, 0.6603, 0.9738, 0.6603, 0.9603, 0.673, 0.9749, 0.6794, 0.9751, 0.683, 0.9829, 0.6699, 0.9832, 0.6794, 0.9751, 0.6841, 0.9707, 0.6919, 0.9737, 0.683, 0.9829, 0.6844, 0.9641, 0.6799, 0.9597, 0.6841, 0.9507, 0.6919, 0.9614, 0.6736, 0.9592, 0.6688, 0.9635, 0.6603, 0.9603, 0.67, 0.9506, 0.6685, 0.9701, 0.673, 0.9749, 0.6699, 0.9832, 0.6603, 0.9738, 0.7045, 0.9453, 0.6503, 0.946, 0.666, 0.9097, 0.684, 0.9109, 0.7412, 0.8677, 0.7412, 0.9127, 0.6972, 0.9001, 0.699, 0.884, 0.6488, 0.8362, 0.703, 0.8355, 0.6873, 0.8718, 0.6693, 0.8706, 0.6121, 0.9138, 0.6121, 0.8688, 0.6561, 0.8814, 0.6543, 0.8975, 0.7412, 0.9127, 0.7045, 0.9453, 0.684, 0.9109, 0.6972, 0.9001, 0.703, 0.8355, 0.7412, 0.8677, 0.699, 0.884, 0.6873, 0.8718, 0.6121, 0.8688, 0.6488, 0.8362, 0.6693, 0.8706, 0.6561, 0.8814, 0.6503, 0.946, 0.6121, 0.9138, 0.6543, 0.8975, 0.666, 0.9097, 0.7642, 0.8372, 0.7937, 0.8372, 0.8146, 0.8546, 0.8146, 0.8793, 0.7937, 0.8967, 0.7642, 0.8967, 0.7433, 0.8793, 0.7433, 0.8546, 0.7642, 0.8967, 0.7433, 0.8793, 0.7433, 0.8546, 0.7642, 0.8372, 0.7937, 0.8372, 0.8146, 0.8546, 0.8146, 0.8793, 0.7937, 0.8967, 0.8146, 0.8546, 0.7937, 0.8372, 0.7946, 0.8355, 0.8166, 0.8539, 0.7937, 0.8372, 0.7642, 0.8372, 0.7633, 0.8355, 0.7946, 0.8355, 0.7642, 0.8372, 0.7433, 0.8546, 0.7413, 0.8539, 0.7633, 0.8355, 0.7433, 0.8546, 0.7433, 0.8793, 0.7413, 0.88, 0.7413, 0.8539, 0.7433, 0.8793, 0.7642, 0.8967, 0.7633, 0.8984, 0.7413, 0.88, 0.7642, 0.8967, 0.7937, 0.8967, 0.7946, 0.8984, 0.7633, 0.8984, 0.7937, 0.8967, 0.8146, 0.8793, 0.8166, 0.88, 0.7946, 0.8984, 0.8146, 0.8793, 0.8146, 0.8546, 0.8166, 0.8539, 0.8166, 0.88, 0.7642, 0.8967, 0.7937, 0.8967, 0.7946, 0.8984, 0.7633, 0.8984, 0.7433, 0.8793, 0.7642, 0.8967, 0.7633, 0.8984, 0.7413, 0.88, 0.7433, 0.8546, 0.7433, 0.8793, 0.7413, 0.88, 0.7413, 0.8539, 0.7642, 0.8372, 0.7433, 0.8546, 0.7413, 0.8539, 0.7633, 0.8355, 0.7937, 0.8372, 0.7642, 0.8372, 0.7633, 0.8355, 0.7946, 0.8355, 0.8146, 0.8546, 0.7937, 0.8372, 0.7946, 0.8355, 0.8166, 0.8539, 0.8146, 0.8793, 0.8146, 0.8546, 0.8166, 0.8539, 0.8166, 0.88, 0.7937, 0.8967, 0.8146, 0.8793, 0.8166, 0.88, 0.7946, 0.8984, 0.638, 0.9893, 0.6121, 0.9893, 0.6121, 0.9461, 0.638, 0.9461, 0.6381, 0.9893, 0.6381, 0.9461, 0.664, 0.9461, 0.664, 0.9893, 0.6828, 0.9461, 0.6828, 0.9893, 0.6641, 0.9893, 0.6641, 0.9461, 0.6829, 0.9893, 0.6829, 0.9461, 0.7016, 0.9461, 0.7016, 0.9893, 0.7044, 0.9453, 0.6505, 0.946, 0.6661, 0.9099, 0.684, 0.9111, 0.7409, 0.8681, 0.7409, 0.9129, 0.6971, 0.9003, 0.6989, 0.8843, 0.649, 0.8368, 0.7029, 0.8361, 0.6873, 0.8722, 0.6694, 0.871, 0.6125, 0.914, 0.6125, 0.8692, 0.6563, 0.8818, 0.6545, 0.8978, 0.7409, 0.9129, 0.7044, 0.9453, 0.684, 0.9111, 0.6971, 0.9003, 0.7029, 0.8361, 0.7409, 0.8681, 0.6989, 0.8843, 0.6873, 0.8722, 0.6125, 0.8692, 0.649, 0.8368, 0.6694, 0.871, 0.6563, 0.8818, 0.6505, 0.946, 0.6125, 0.914, 0.6545, 0.8978, 0.6661, 0.9099, 0.7638, 0.8378, 0.7931, 0.8378, 0.8139, 0.8551, 0.8139, 0.8797, 0.7931, 0.897, 0.7638, 0.897, 0.743, 0.8797, 0.743, 0.8551, 0.7638, 0.897, 0.743, 0.8797, 0.743, 0.8551, 0.7638, 0.8378, 0.7931, 0.8378, 0.8139, 0.8551, 0.8139, 0.8797, 0.7931, 0.897, 0.8139, 0.8551, 0.7931, 0.8378, 0.794, 0.8361, 0.8159, 0.8544, 0.7931, 0.8378, 0.7638, 0.8378, 0.7629, 0.8361, 0.794, 0.8361, 0.7638, 0.8378, 0.743, 0.8551, 0.741, 0.8544, 0.7629, 0.8361, 0.743, 0.8551, 0.743, 0.8797, 0.741, 0.8804, 0.741, 0.8544, 0.743, 0.8797, 0.7638, 0.897, 0.7629, 0.8987, 0.741, 0.8804, 0.7638, 0.897, 0.7931, 0.897, 0.794, 0.8987, 0.7629, 0.8987, 0.7931, 0.897, 0.8139, 0.8797, 0.8159, 0.8804, 0.794, 0.8987, 0.8139, 0.8797, 0.8139, 0.8551, 0.8159, 0.8544, 0.8159, 0.8804, 0.7638, 0.897, 0.7931, 0.897, 0.794, 0.8987, 0.7629, 0.8987, 0.743, 0.8797, 0.7638, 0.897, 0.7629, 0.8987, 0.741, 0.8804, 0.743, 0.8551, 0.743, 0.8797, 0.741, 0.8804, 0.741, 0.8544, 0.7638, 0.8378, 0.743, 0.8551, 0.741, 0.8544, 0.7629, 0.8361, 0.7931, 0.8378, 0.7638, 0.8378, 0.7629, 0.8361, 0.794, 0.8361, 0.8139, 0.8551, 0.7931, 0.8378, 0.794, 0.8361, 0.8159, 0.8544, 0.8139, 0.8797, 0.8139, 0.8551, 0.8159, 0.8544, 0.8159, 0.8804, 0.7931, 0.897, 0.8139, 0.8797, 0.8159, 0.8804, 0.794, 0.8987, 0.6383, 0.9891, 0.6125, 0.9891, 0.6125, 0.9461, 0.6383, 0.9461, 0.6383, 0.9891, 0.6383, 0.9461, 0.6641, 0.9461, 0.6641, 0.9891, 0.6828, 0.9461, 0.6828, 0.9891, 0.6642, 0.9891, 0.6642, 0.9461, 0.6829, 0.9891, 0.6829, 0.9461, 0.7016, 0.9461, 0.7016, 0.9891])
me_sphere_002.materials.append(mat_plane_bright)
me_sphere_002.use_paint_bone_selection = False
me_sphere_002.use_paint_mask = True
me_sphere_002.update()
me_sphere_001 = bpy.data.meshes.new('Sphere.001')
me_sphere_001.from_pydata([(0.0, -3.474, 0.3898), (0.0, -1.332, 0.5279), (0.2801, 0.7318, 0.403), (0.09711, -5.105, 0.1804), (0.1586, -4.539, 0.2094), (0.2041, -3.474, 0.3178), (0.2293, -2.758, 0.3472), (0.2757, -1.332, 0.4145), (0.2855, -3.316e-08, 0.5309), (0.2757, 1.332, 0.2791), (0.2997, 2.593, 0.05069), (0.2146, 3.782, -0.005912), (0.1474, 4.706, -0.2812), (0.07585, 5.0, -0.3637), (0.1866, -5.105, 0.04304), (0.2623, -4.539, 0.05031), (0.3323, -3.474, 0.1212), (0.3656, -2.758, 0.1382), (0.4776, -1.332, 0.1048), (0.4944, -1.915e-08, 0.2102), (0.4776, 1.332, -0.03063), (0.4141, 2.594, -0.1276), (0.3198, 3.786, -0.1736), (0.2002, 4.708, -0.3307), (0.1082, 5.001, -0.4146), (0.2194, -5.105, -0.1446), (0.3002, -4.539, -0.167), (0.3792, -3.474, -0.1474), (0.4154, -2.758, -0.1474), (0.5515, -1.332, -0.1771), (0.5709, 0.0, -0.2279), (0.5515, 1.332, -0.3501), (0.456, 2.595, -0.3689), (0.3583, 3.787, -0.3973), (0.2196, 4.709, -0.4431), (0.12, 5.002, -0.4831), (0.1866, -5.105, -0.3323), (0.2623, -4.539, -0.3843), (0.3323, -3.474, -0.4161), (0.3656, -2.758, -0.433), (0.4776, -1.332, -0.4231), (0.4944, 1.915e-08, -0.438), (0.4776, 1.332, -0.4567), (0.4282, 2.594, -0.4563), (0.3496, 3.786, -0.4563), (0.2002, 4.708, -0.5252), (0.1082, 5.001, -0.5502), (0.09711, -5.105, -0.4697), (0.1586, -4.539, -0.5433), (0.2041, -3.474, -0.6127), (0.2293, -2.758, -0.6421), (0.2757, -1.332, -0.6676), (0.2855, 3.467e-08, -0.6676), (0.2757, 1.332, -0.6676), (0.2472, 2.592, -0.6676), (0.2018, 3.781, -0.6475), (0.1474, 4.706, -0.6379), (0.07585, 5.0, -0.5985), (0.0, -5.105, -0.52), (0.0, -4.539, -0.6016), (0.0, -3.474, -0.6847), (0.0, -2.758, -0.7186), (-5.104e-08, -1.332, -0.7529), (-1.701e-08, 3.467e-08, -0.7529), (-5.104e-08, 1.332, -0.7529), (-6.806e-08, 2.591, -0.7529), (0.0, 3.779, -0.7328), (0.0, 4.705, -0.6659), (0.0, 5.0, -0.616), (0.0, -5.105, 0.2307), (0.0, -4.539, 0.2676), (0.0, -2.758, 0.4238), (0.0, -3.83e-08, 0.6482), (0.0, 3.78, 0.05625), (0.0, 4.705, -0.2576), (0.0, 5.0, -0.3449), (0.0, 5.443, -0.5308), (0.2814, 0.5462, 0.606), (0.4874, 0.5462, 0.2899), (0.5628, 0.5462, -0.1419), (0.4874, 0.5183, -0.4318), (0.2814, 0.5183, -0.6676), (0.0, 0.5183, -0.7529), (0.0, 0.5462, 0.7217), (0.4852, 0.7318, 0.08828), (0.5602, 0.7318, -0.3183), (0.4852, 0.7318, -0.4374), (0.2801, 0.7318, -0.6676), (0.0, 0.7318, -0.7529), (0.2801, 0.7362, 0.04099), (0.2757, 1.335, -0.01137), (0.2997, 2.59, -0.1212), (0.2146, 3.775, -0.2249), (0.0, 3.773, -0.2247), (0.2814, 0.5514, 0.05716), (0.0, 0.5514, 0.05716), (0.1064, -5.198, -0.004519), (0.1414, -5.198, -0.06374), (0.1658, -5.198, -0.1446), (0.1414, -5.198, -0.2255), (0.1064, -5.198, -0.2848), (0.0, -5.198, -0.3224), (0.0, -5.198, 0.03316), (0.0, 0.5884, 0.6785), (0.2615, 0.5884, 0.5716), (0.2472, 0.7682, 0.3832), (0.2601, 1.35, 0.2664), (0.2837, 2.591, 0.05029), (0.214, 3.723, -0.006651), (0.0, 3.722, 0.05082)], [], [(70, 69, 3, 4), (72, 1, 7, 8), (0, 70, 4, 5), (74, 73, 11, 12), (83, 72, 8, 77), (71, 0, 5, 6), (75, 74, 12, 13), (1, 71, 6, 7), (76, 75, 13), (77, 8, 19, 78), (6, 5, 16, 17), (13, 12, 23, 24), (10, 9, 20, 21), (7, 6, 17, 18), (76, 13, 24), (4, 3, 14, 15), (11, 10, 21, 22), (8, 7, 18, 19), (5, 4, 15, 16), (12, 11, 22, 23), (19, 18, 29, 30), (16, 15, 26, 27), (23, 22, 33, 34), (78, 19, 30, 79), (17, 16, 27, 28), (24, 23, 34, 35), (21, 20, 31, 32), (18, 17, 28, 29), (76, 24, 35), (15, 14, 25, 26), (22, 21, 32, 33), (32, 31, 42, 43), (29, 28, 39, 40), (76, 35, 46), (26, 25, 36, 37), (33, 32, 43, 44), (30, 29, 40, 41), (27, 26, 37, 38), (34, 33, 44, 45), (79, 30, 41, 80), (28, 27, 38, 39), (35, 34, 45, 46), (80, 41, 52, 81), (39, 38, 49, 50), (46, 45, 56, 57), (43, 42, 53, 54), (40, 39, 50, 51), (76, 46, 57), (37, 36, 47, 48), (44, 43, 54, 55), (41, 40, 51, 52), (38, 37, 48, 49), (45, 44, 55, 56), (55, 54, 65, 66), (52, 51, 62, 63), (49, 48, 59, 60), (56, 55, 66, 67), (81, 52, 63, 82), (50, 49, 60, 61), (57, 56, 67, 68), (54, 53, 64, 65), (51, 50, 61, 62), (76, 57, 68), (48, 47, 58, 59), (87, 81, 82, 88), (86, 80, 81, 87), (85, 79, 80, 86), (84, 78, 79, 85), (2, 77, 78, 84), (9, 2, 84, 20), (20, 84, 85, 31), (31, 85, 86, 42), (42, 86, 87, 53), (53, 87, 88, 64), (103, 104, 94, 95), (105, 106, 90, 89), (106, 107, 91, 90), (104, 105, 89, 94), (108, 109, 93, 92), (107, 108, 92, 91), (89, 90, 91, 92, 93, 95, 94), (25, 14, 97, 98), (58, 47, 100, 101), (14, 3, 96, 97), (36, 25, 98, 99), (3, 69, 102, 96), (47, 36, 99, 100), (10, 11, 108, 107), (11, 73, 109, 108), (77, 2, 105, 104), (9, 10, 107, 106), (2, 9, 106, 105), (83, 77, 104, 103)])
_uv = me_sphere_001.uv_layers.new(name='UVMap')
_uv.uv.foreach_set('vector', [0.4279, 0.9283, 0.4279, 0.9962, 0.3579, 0.9962, 0.3579, 0.9283, 0.4279, 0.6566, 0.4279, 0.7245, 0.3579, 0.7245, 0.3579, 0.6566, 0.4279, 0.8603, 0.4279, 0.9283, 0.3579, 0.9283, 0.3579, 0.8603, 0.4279, 0.385, 0.4279, 0.4529, 0.3579, 0.4529, 0.3579, 0.385, 0.4279, 0.6282, 0.4279, 0.6566, 0.3579, 0.6566, 0.3579, 0.6282, 0.4279, 0.7924, 0.4279, 0.8603, 0.3579, 0.8603, 0.3579, 0.7924, 0.4279, 0.3171, 0.4279, 0.385, 0.3579, 0.385, 0.3579, 0.3171, 0.4279, 0.7245, 0.4279, 0.7924, 0.3579, 0.7924, 0.3579, 0.7245, 0.3929, 0.2491, 0.4279, 0.3171, 0.3579, 0.3171, 0.3579, 0.6282, 0.3579, 0.6566, 0.2879, 0.6566, 0.2879, 0.6282, 0.3579, 0.7924, 0.3579, 0.8603, 0.2879, 0.8603, 0.2879, 0.7924, 0.3579, 0.3171, 0.3579, 0.385, 0.2879, 0.385, 0.2879, 0.3171, 0.3579, 0.5208, 0.3579, 0.5887, 0.2879, 0.5887, 0.2879, 0.5208, 0.3579, 0.7245, 0.3579, 0.7924, 0.2879, 0.7924, 0.2879, 0.7245, 0.3229, 0.2491, 0.3579, 0.3171, 0.2879, 0.3171, 0.3579, 0.9283, 0.3579, 0.9962, 0.2879, 0.9962, 0.2879, 0.9283, 0.3579, 0.4529, 0.3579, 0.5208, 0.2879, 0.5208, 0.2879, 0.4529, 0.3579, 0.6566, 0.3579, 0.7245, 0.2879, 0.7245, 0.2879, 0.6566, 0.3579, 0.8603, 0.3579, 0.9283, 0.2879, 0.9283, 0.2879, 0.8603, 0.3579, 0.385, 0.3579, 0.4529, 0.2879, 0.4529, 0.2879, 0.385, 0.2879, 0.6566, 0.2879, 0.7245, 0.2179, 0.7245, 0.2179, 0.6566, 0.2879, 0.8603, 0.2879, 0.9283, 0.2179, 0.9283, 0.2179, 0.8603, 0.2879, 0.385, 0.2879, 0.4529, 0.2179, 0.4529, 0.2179, 0.385, 0.2879, 0.6282, 0.2879, 0.6566, 0.2179, 0.6566, 0.2179, 0.6282, 0.2879, 0.7924, 0.2879, 0.8603, 0.2179, 0.8603, 0.2179, 0.7924, 0.2879, 0.3171, 0.2879, 0.385, 0.2179, 0.385, 0.2179, 0.3171, 0.2879, 0.5208, 0.2879, 0.5887, 0.2179, 0.5887, 0.2179, 0.5208, 0.2879, 0.7245, 0.2879, 0.7924, 0.2179, 0.7924, 0.2179, 0.7245, 0.2529, 0.2491, 0.2879, 0.3171, 0.2179, 0.3171, 0.2879, 0.9283, 0.2879, 0.9962, 0.2179, 0.9962, 0.2179, 0.9283, 0.2879, 0.4529, 0.2879, 0.5208, 0.2179, 0.5208, 0.2179, 0.4529, 0.2179, 0.5208, 0.2179, 0.5887, 0.1478, 0.5887, 0.1478, 0.5208, 0.2179, 0.7245, 0.2179, 0.7924, 0.1478, 0.7924, 0.1478, 0.7245, 0.1829, 0.2491, 0.2179, 0.3171, 0.1478, 0.3171, 0.2179, 0.9283, 0.2179, 0.9962, 0.1478, 0.9962, 0.1478, 0.9283, 0.2179, 0.4529, 0.2179, 0.5208, 0.1478, 0.5208, 0.1478, 0.4529, 0.2179, 0.6566, 0.2179, 0.7245, 0.1478, 0.7245, 0.1478, 0.6566, 0.2179, 0.8603, 0.2179, 0.9283, 0.1478, 0.9283, 0.1478, 0.8603, 0.2179, 0.385, 0.2179, 0.4529, 0.1478, 0.4529, 0.1478, 0.385, 0.2179, 0.6282, 0.2179, 0.6566, 0.1478, 0.6566, 0.1478, 0.6282, 0.2179, 0.7924, 0.2179, 0.8603, 0.1478, 0.8603, 0.1478, 0.7924, 0.2179, 0.3171, 0.2179, 0.385, 0.1478, 0.385, 0.1478, 0.3171, 0.1478, 0.6282, 0.1478, 0.6566, 0.07782, 0.6566, 0.07782, 0.6282, 0.1478, 0.7924, 0.1478, 0.8603, 0.07782, 0.8603, 0.07782, 0.7924, 0.1478, 0.3171, 0.1478, 0.385, 0.07782, 0.385, 0.07782, 0.3171, 0.1478, 0.5208, 0.1478, 0.5887, 0.07782, 0.5887, 0.07782, 0.5208, 0.1478, 0.7245, 0.1478, 0.7924, 0.07782, 0.7924, 0.07782, 0.7245, 0.1128, 0.2491, 0.1478, 0.3171, 0.07782, 0.3171, 0.1478, 0.9283, 0.1478, 0.9962, 0.07782, 0.9962, 0.07782, 0.9283, 0.1478, 0.4529, 0.1478, 0.5208, 0.07782, 0.5208, 0.07782, 0.4529, 0.1478, 0.6566, 0.1478, 0.7245, 0.07782, 0.7245, 0.07782, 0.6566, 0.1478, 0.8603, 0.1478, 0.9283, 0.07782, 0.9283, 0.07782, 0.8603, 0.1478, 0.385, 0.1478, 0.4529, 0.07782, 0.4529, 0.07782, 0.385, 0.07782, 0.4529, 0.07782, 0.5208, 0.007796, 0.5208, 0.007796, 0.4529, 0.07782, 0.6566, 0.07782, 0.7245, 0.007796, 0.7245, 0.007796, 0.6566, 0.07782, 0.8603, 0.07782, 0.9283, 0.007796, 0.9283, 0.007796, 0.8603, 0.07782, 0.385, 0.07782, 0.4529, 0.007796, 0.4529, 0.007796, 0.385, 0.07782, 0.6282, 0.07782, 0.6566, 0.007796, 0.6566, 0.007796, 0.6282, 0.07782, 0.7924, 0.07782, 0.8603, 0.007796, 0.8603, 0.007796, 0.7924, 0.07782, 0.3171, 0.07782, 0.385, 0.007796, 0.385, 0.007796, 0.3171, 0.07782, 0.5208, 0.07782, 0.5887, 0.007796, 0.5887, 0.007796, 0.5208, 0.07782, 0.7245, 0.07782, 0.7924, 0.007796, 0.7924, 0.007796, 0.7245, 0.04281, 0.2491, 0.07782, 0.3171, 0.007796, 0.3171, 0.07782, 0.9283, 0.07782, 0.9962, 0.007796, 0.9962, 0.007796, 0.9283, 0.07782, 0.6193, 0.07782, 0.6282, 0.007796, 0.6282, 0.007796, 0.6193, 0.1478, 0.6193, 0.1478, 0.6282, 0.07782, 0.6282, 0.07782, 0.6193, 0.2179, 0.6193, 0.2179, 0.6282, 0.1478, 0.6282, 0.1478, 0.6193, 0.2879, 0.6193, 0.2879, 0.6282, 0.2179, 0.6282, 0.2179, 0.6193, 0.3579, 0.6193, 0.3579, 0.6282, 0.2879, 0.6282, 0.2879, 0.6193, 0.3579, 0.5887, 0.3579, 0.6193, 0.2879, 0.6193, 0.2879, 0.5887, 0.2879, 0.5887, 0.2879, 0.6193, 0.2179, 0.6193, 0.2179, 0.5887, 0.2179, 0.5887, 0.2179, 0.6193, 0.1478, 0.6193, 0.1478, 0.5887, 0.1478, 0.5887, 0.1478, 0.6193, 0.07782, 0.6193, 0.07782, 0.5887, 0.07782, 0.5887, 0.07782, 0.6193, 0.007796, 0.6193, 0.007796, 0.5887, 0.4279, 0.6282, 0.3579, 0.6282, 0.3579, 0.6282, 0.4279, 0.6282, 0.3579, 0.6193, 0.3579, 0.5887, 0.3579, 0.5887, 0.3579, 0.6193, 0.3579, 0.5887, 0.3579, 0.5208, 0.3579, 0.5208, 0.3579, 0.5887, 0.3579, 0.6282, 0.3579, 0.6193, 0.3579, 0.6193, 0.3579, 0.6282, 0.3579, 0.4529, 0.4279, 0.4529, 0.4279, 0.4529, 0.3579, 0.4529, 0.3579, 0.5208, 0.3579, 0.4529, 0.3579, 0.4529, 0.3579, 0.5208, 0.3579, 0.6193, 0.3579, 0.5887, 0.3579, 0.5208, 0.3579, 0.4529, 0.4279, 0.4529, 0.4279, 0.6282, 0.3579, 0.6282, 0.2179, 0.9962, 0.2879, 0.9962, 0.2879, 0.9962, 0.2179, 0.9962, 0.007796, 0.9962, 0.07782, 0.9962, 0.07782, 0.9962, 0.007796, 0.9962, 0.2879, 0.9962, 0.3579, 0.9962, 0.3579, 0.9962, 0.2879, 0.9962, 0.1478, 0.9962, 0.2179, 0.9962, 0.2179, 0.9962, 0.1478, 0.9962, 0.3579, 0.9962, 0.4279, 0.9962, 0.4279, 0.9962, 0.3579, 0.9962, 0.07782, 0.9962, 0.1478, 0.9962, 0.1478, 0.9962, 0.07782, 0.9962, 0.3579, 0.5208, 0.3579, 0.4529, 0.3579, 0.4529, 0.3579, 0.5208, 0.3579, 0.4529, 0.4279, 0.4529, 0.4279, 0.4529, 0.3579, 0.4529, 0.3579, 0.6282, 0.3579, 0.6193, 0.3579, 0.6193, 0.3579, 0.6282, 0.3579, 0.5887, 0.3579, 0.5208, 0.3579, 0.5208, 0.3579, 0.5887, 0.3579, 0.6193, 0.3579, 0.5887, 0.3579, 0.5887, 0.3579, 0.6193, 0.4279, 0.6282, 0.3579, 0.6282, 0.3579, 0.6282, 0.4279, 0.6282])
me_sphere_001.materials.append(mat_plane_bright)
me_sphere_001.use_paint_bone_selection = False
me_sphere_001.use_paint_mask = True
me_sphere_001.update()
me_circle = bpy.data.meshes.new('Circle')
me_circle.from_pydata([(4.543, -0.5693, 0.1632), (4.543, -0.8761, 0.159), (4.554, -0.5808, 0.04361), (4.552, -0.4001, 0.05943), (4.55, -0.3571, 0.08744), (4.547, -0.384, 0.1187), (4.55, -1.357, 0.08744), (0.4749, 1.181, -0.197), (0.4746, 1.892, -0.1928), (0.4836, 2.285, -0.2965), (0.485, 1.866, -0.3123), (0.4812, 2.385, -0.2685), (0.4784, 2.322, -0.2373), (0.4812, 0.06494, -0.2685)], [], [(0, 1, 6, 2, 3, 4, 5), (3, 9, 11, 4), (0, 8, 7, 1), (6, 13, 10, 2), (4, 11, 12, 5), (2, 10, 9, 3), (1, 7, 13, 6), (5, 12, 8, 0)])
_uv = me_circle.uv_layers.new(name='UVMap')
_uv.uv.foreach_set('vector', [0.9819, 0.4514, 0.9819, 0.4161, 0.9909, 0.3608, 0.9984, 0.4499, 0.9966, 0.4706, 0.9928, 0.4756, 0.9884, 0.4726, 0.9755, 0.9283, 0.9697, 0.3672, 0.9817, 0.3608, 0.9817, 0.9255, 0.476, 0.9391, 0.5065, 0.3923, 0.5879, 0.4377, 0.5111, 0.9586, 0.8659, 0.9894, 0.716, 0.509, 0.9218, 0.394, 0.9547, 0.9398, 0.4487, 0.9255, 0.4487, 0.3608, 0.457, 0.3648, 0.454, 0.9272, 0.9547, 0.9398, 0.9218, 0.394, 0.9697, 0.3672, 0.9755, 0.9283, 0.5111, 0.9586, 0.5879, 0.4377, 0.7158, 0.5088, 0.5668, 0.9894, 0.454, 0.9272, 0.457, 0.3648, 0.5065, 0.3923, 0.476, 0.9391])
me_circle.materials.append(mat_plane_bright)
me_circle.update()
me_plane = bpy.data.meshes.new('Plane')
me_plane.from_pydata([(0.5816, 0.3499, 0.2135), (0.8705, 0.3628, 0.2418), (0.5258, 0.5475, 0.6461), (0.9072, 0.5303, 0.6083), (0.5698, 0.5162, 0.5774), (0.6305, 0.3746, 0.2676), (0.8465, 0.384, 0.2882), (0.8633, 0.5157, 0.5765), (0.5278, -1.315, 0.5774), (0.5885, -1.315, -0.01097), (0.8045, -1.315, 0.009645), (0.8213, -1.315, 0.5765), (0.4838, -1.315, 0.6461), (0.5396, -1.315, -0.065), (0.8285, -1.315, -0.03674), (0.8652, -1.315, 0.6083), (0.403, -2.763, 0.5774), (0.4637, -2.763, 0.04623), (0.6797, -2.763, 0.06684), (0.6965, -2.763, 0.5765), (0.359, -2.763, 0.6461), (0.4148, -2.763, -0.007802), (0.7037, -2.763, 0.02045), (0.7404, -2.763, 0.6083), (0.214, -4.666, 0.5774), (0.2747, -4.666, 0.1568), (0.4907, -4.666, 0.1774), (0.5076, -4.666, 0.5765), (0.1701, -4.666, 0.6461), (0.2259, -4.666, 0.1027), (0.5147, -4.666, 0.131), (0.5515, -4.666, 0.6083), (0.0, -5.265, 0.5052), (0.0, -5.265, 0.4163), (0.0, -5.265, 0.4207), (0.0, -5.265, 0.505), (0.0, -5.265, 0.5197), (0.0, -5.265, 0.4049), (0.0, -5.265, 0.4109), (0.0, -5.265, 0.5117)], [], [(5, 0, 2, 4), (6, 1, 0, 5), (7, 3, 1, 6), (4, 2, 3, 7), (9, 8, 16, 17), (11, 10, 18, 19), (12, 13, 21, 20), (14, 15, 23, 22), (3, 2, 12, 15), (0, 1, 14, 13), (4, 7, 11, 8), (6, 5, 9, 10), (1, 3, 15, 14), (2, 0, 13, 12), (7, 6, 10, 11), (5, 4, 8, 9), (15, 12, 20, 23), (13, 14, 22, 21), (8, 11, 19, 16), (10, 9, 17, 18), (19, 18, 26, 27), (17, 16, 24, 25), (23, 20, 28, 31), (21, 22, 30, 29), (16, 19, 27, 24), (18, 17, 25, 26), (22, 23, 31, 30), (20, 21, 29, 28), (29, 30, 38, 37), (24, 27, 35, 32), (26, 25, 33, 34), (30, 31, 39, 38), (28, 29, 37, 36), (27, 26, 34, 35), (25, 24, 32, 33), (31, 28, 36, 39)])
_uv = me_plane.uv_layers.new(name='UVMap')
_uv.uv.foreach_set('vector', [0.8162, 0.3612, 0.8208, 0.3929, 0.7796, 0.3929, 0.7865, 0.373, 0.6877, 0.3917, 0.6861, 0.3612, 0.7111, 0.3612, 0.7064, 0.392, 0.7479, 0.3844, 0.7446, 0.3612, 0.7794, 0.3612, 0.7752, 0.3775, 0.7399, 0.3612, 0.7443, 0.4014, 0.7114, 0.4014, 0.7148, 0.3788, 0.6419, 0.2559, 0.6423, 0.207, 0.7672, 0.2067, 0.7669, 0.251, 0.6302, 0.104, 0.6302, 0.05704, 0.7551, 0.06155, 0.7551, 0.1037, 0.8266, 0.1469, 0.8269, 0.2059, 0.702, 0.201, 0.7017, 0.1467, 0.6281, 0.05679, 0.628, 0.003331, 0.7529, 0.003748, 0.753, 0.05248, 0.9868, 0.1143, 0.9854, 0.146, 0.8256, 0.136, 0.8284, 0.1044, 0.4919, 0.3606, 0.4884, 0.3368, 0.6345, 0.3288, 0.6369, 0.3527, 0.487, 0.2932, 0.4846, 0.269, 0.6416, 0.2576, 0.644, 0.2818, 0.4882, 0.3112, 0.491, 0.2934, 0.6379, 0.3029, 0.6359, 0.3207, 0.4837, 0.03378, 0.4693, 0.003331, 0.628, 0.003331, 0.6281, 0.05679, 0.9868, 0.1463, 0.9701, 0.1825, 0.8269, 0.2059, 0.8266, 0.1469, 0.4727, 0.104, 0.4841, 0.08008, 0.6302, 0.05704, 0.6302, 0.104, 0.4967, 0.2324, 0.4848, 0.2061, 0.6423, 0.207, 0.6419, 0.2559, 0.8284, 0.1044, 0.8256, 0.136, 0.7006, 0.1358, 0.7035, 0.1042, 0.6369, 0.3527, 0.6345, 0.3288, 0.7595, 0.3269, 0.7619, 0.3508, 0.644, 0.2818, 0.6416, 0.2576, 0.7665, 0.2561, 0.769, 0.2803, 0.6359, 0.3207, 0.6379, 0.3029, 0.7629, 0.3059, 0.7609, 0.3237, 0.7551, 0.1037, 0.7551, 0.06155, 0.9195, 0.07033, 0.9195, 0.1034, 0.7669, 0.251, 0.7672, 0.2067, 0.9316, 0.2061, 0.9312, 0.2413, 0.7035, 0.1042, 0.7006, 0.1358, 0.5363, 0.1376, 0.5392, 0.106, 0.7619, 0.3508, 0.7595, 0.3269, 0.9241, 0.3261, 0.9265, 0.35, 0.769, 0.2803, 0.7665, 0.2561, 0.9308, 0.2563, 0.9333, 0.2805, 0.7609, 0.3237, 0.7629, 0.3059, 0.9275, 0.308, 0.9256, 0.3259, 0.753, 0.05248, 0.7529, 0.003748, 0.9173, 0.00442, 0.9174, 0.04403, 0.7017, 0.1467, 0.702, 0.201, 0.5377, 0.1915, 0.5373, 0.1463, 0.9265, 0.35, 0.9241, 0.3261, 0.9868, 0.354, 0.9864, 0.3562, 0.9333, 0.2805, 0.9308, 0.2563, 0.9868, 0.2931, 0.9868, 0.2932, 0.9256, 0.3259, 0.9275, 0.308, 0.9865, 0.2934, 0.9868, 0.2937, 0.9174, 0.04403, 0.9173, 0.00442, 0.9868, 0.01565, 0.9864, 0.02399, 0.5373, 0.1463, 0.5377, 0.1915, 0.4833, 0.1651, 0.4835, 0.1556, 0.9195, 0.1034, 0.9195, 0.07033, 0.9866, 0.08886, 0.9868, 0.09583, 0.9312, 0.2413, 0.9316, 0.2061, 0.9865, 0.21, 0.9868, 0.2174, 0.5392, 0.106, 0.5363, 0.1376, 0.4823, 0.146, 0.4819, 0.1455])
me_plane.materials.append(mat_plane_bright)
me_plane.update()
me_circle_002 = bpy.data.meshes.new('Circle.002')
me_circle_002.from_pydata([(2.057, 0.6757, -0.1379), (2.057, 0.4577, -0.1409), (2.057, 0.6676, -0.2232), (2.057, 0.7959, -0.2119), (2.057, 0.8265, -0.1919), (2.057, 0.8074, -0.1696), (2.057, -0.0356, -0.1919), (0.4418, 0.6999, -0.1289), (0.4418, 1.266, -0.1251), (0.4418, 1.578, -0.2211), (0.4418, 1.245, -0.2357), (0.4418, 1.657, -0.1952), (0.4418, 1.608, -0.1662), (0.4418, -0.0356, -0.1952)], [], [(0, 1, 6, 2, 3, 4, 5), (3, 9, 11, 4), (8, 12, 11, 9, 10, 13, 7), (0, 8, 7, 1), (6, 13, 10, 2), (4, 11, 12, 5), (2, 10, 9, 3), (1, 7, 13, 6), (5, 12, 8, 0)])
_uv = me_circle_002.uv_layers.new(name='UVMap')
_uv.uv.foreach_set('vector', [0.1589, 0.0162, 0.1768, 0.0162, 0.2174, 0.02218, 0.1596, 0.02771, 0.1491, 0.02642, 0.1465, 0.02378, 0.1481, 0.02073, 0.003723, 0.1158, 0.1366, 0.2213, 0.1364, 0.2325, 0.003484, 0.1207, 0.1005, 0.2083, 0.1239, 0.2344, 0.1265, 0.241, 0.1197, 0.2392, 0.09477, 0.2203, 0.002714, 0.1362, 0.05898, 0.1737, 0.1372, 0.136, 0.27, 0.05628, 0.27, 0.1327, 0.1372, 0.1655, 0.0037, 0.00323, 0.1365, 0.003104, 0.1366, 0.1762, 0.003738, 0.09834, 0.1367, 0.1138, 0.2696, 0.002013, 0.27, 0.009759, 0.1371, 0.1177, 0.003738, 0.09834, 0.1366, 0.1762, 0.1366, 0.2213, 0.003723, 0.1158, 0.1372, 0.1655, 0.27, 0.1327, 0.27, 0.2325, 0.1372, 0.2325, 0.1371, 0.1177, 0.27, 0.009759, 0.27, 0.05628, 0.1372, 0.136])
me_circle_002.materials.append(mat_plane_bright)
me_circle_002.update()
me_circle_005 = bpy.data.meshes.new('Circle.005')
me_circle_005.from_pydata([(1.137, 0.5562, 0.8609), (1.088, 0.2644, 0.8594), (1.206, 0.5328, 0.8193), (1.226, 0.7061, 0.8248), (1.217, 0.7499, 0.8345), (1.194, 0.7276, 0.8454), (1.014, -0.4025, 0.8345), (0.4813, 1.421, -0.4994), (0.574, 1.965, -0.4975), (0.7067, 2.251, -0.5443), (0.6624, 1.929, -0.5514), (0.6986, 2.331, -0.5317), (0.6661, 2.287, -0.5175), (0.4118, 0.7045, -0.5317)], [], [(0, 1, 6, 2, 3, 4, 5), (3, 9, 11, 4), (0, 8, 7, 1), (6, 13, 10, 2), (4, 11, 12, 5), (2, 10, 9, 3), (1, 7, 13, 6), (5, 12, 8, 0)])
_uv = me_circle_005.uv_layers.new(name='UVMap')
_uv.uv.foreach_set('vector', [0.3989, 0.02725, 0.3748, 0.02725, 0.3202, 0.02373, 0.398, 0.02048, 0.4122, 0.02124, 0.4156, 0.02279, 0.4135, 0.02458, 0.38, 0.06791, 0.3821, 0.2413, 0.3771, 0.2456, 0.3771, 0.07021, 0.2905, 0.192, 0.301, 0.02645, 0.334, 0.05709, 0.3082, 0.2084, 0.4474, 0.005259, 0.4761, 0.1539, 0.4016, 0.2233, 0.3905, 0.05824, 0.2772, 0.1806, 0.2772, 0.005259, 0.2809, 0.007951, 0.2796, 0.1821, 0.3905, 0.05824, 0.4016, 0.2233, 0.3821, 0.2413, 0.38, 0.06791, 0.3082, 0.2084, 0.334, 0.05709, 0.377, 0.09699, 0.3482, 0.2456, 0.2796, 0.1821, 0.2809, 0.007951, 0.301, 0.02645, 0.2905, 0.192])
me_circle_005.materials.append(mat_plane_bright)
me_circle_005.use_paint_bone_selection = False
me_circle_005.use_paint_mask = True
me_circle_005.update()
me_plane_002 = bpy.data.meshes.new('Plane.002')
me_plane_002.from_pydata([(0.0, 1.663, 1.321), (0.2939, 2.098, 0.6579), (0.0, 1.769, 1.316), (0.2939, 2.203, 0.6532), (0.2667, 1.902, 0.8729), (0.2667, 2.007, 0.8684), (0.1699, 1.815, 1.229), (0.1702, 1.709, 1.233), (0.0, 1.663, 1.333), (0.2987, 2.099, 0.6618), (0.0, 1.769, 1.328), (0.2987, 2.204, 0.6571), (0.2713, 1.902, 0.8778), (0.2713, 2.007, 0.8729), (0.1732, 1.816, 1.238), (0.1729, 1.711, 1.243)], [], [(4, 5, 3, 1), (7, 6, 5, 4), (0, 2, 6, 7), (12, 9, 11, 13), (15, 12, 13, 14), (8, 15, 14, 10), (2, 0, 8, 10), (4, 1, 9, 12), (6, 2, 10, 14), (7, 4, 12, 15), (3, 5, 13, 11), (5, 6, 14, 13), (0, 7, 15, 8)])
_uv = me_plane_002.uv_layers.new(name='UVMap')
_uv.uv.foreach_set('vector', [0.6788, 0.7059, 0.7549, 0.7059, 0.7549, 0.6741, 0.6788, 0.6741, 0.6788, 0.7217, 0.7549, 0.7217, 0.7549, 0.7059, 0.6788, 0.7059, 0.6788, 0.7376, 0.7549, 0.7376, 0.7549, 0.7217, 0.6788, 0.7217, 0.6788, 0.7059, 0.6788, 0.6741, 0.7549, 0.6741, 0.7549, 0.7059, 0.6788, 0.7217, 0.6788, 0.7059, 0.7549, 0.7059, 0.7549, 0.7217, 0.6788, 0.7376, 0.6788, 0.7217, 0.7549, 0.7217, 0.7549, 0.7376, 0.7549, 0.7376, 0.6788, 0.7376, 0.6788, 0.7376, 0.7549, 0.7376, 0.6788, 0.7059, 0.6788, 0.6741, 0.6788, 0.6741, 0.6788, 0.7059, 0.7549, 0.7217, 0.7549, 0.7376, 0.7549, 0.7376, 0.7549, 0.7217, 0.6788, 0.7217, 0.6788, 0.7059, 0.6788, 0.7059, 0.6788, 0.7217, 0.7549, 0.6741, 0.7549, 0.7059, 0.7549, 0.7059, 0.7549, 0.6741, 0.7549, 0.7059, 0.7549, 0.7217, 0.7549, 0.7217, 0.7549, 0.7059, 0.6788, 0.7376, 0.6788, 0.7217, 0.6788, 0.7217, 0.6788, 0.7376])
me_plane_002.materials.append(mat_plane_bright)
me_plane_002.update()
me_plane_008 = bpy.data.meshes.new('Plane.008')
me_plane_008.from_pydata([(0.0, 1.663, 1.385), (0.0, 1.743, 1.315), (0.2955, 1.57, 0.8641), (0.2954, 1.649, 0.7948), (0.1699, 1.724, 1.218), (0.1702, 1.645, 1.288), (0.0, 1.671, 1.394), (0.0, 1.75, 1.324), (0.3, 1.573, 0.8675), (0.3001, 1.653, 0.798), (0.1732, 1.731, 1.225), (0.1729, 1.652, 1.295)], [], [(5, 4, 3, 2), (0, 1, 4, 5), (11, 8, 9, 10), (6, 11, 10, 7), (1, 0, 6, 7), (4, 1, 7, 10), (5, 2, 8, 11), (3, 4, 10, 9), (0, 5, 11, 6)])
_uv = me_plane_008.uv_layers.new(name='UVMap')
_uv.uv.foreach_set('vector', [0.6865, 0.7746, 0.7515, 0.7746, 0.7515, 0.7611, 0.6865, 0.7611, 0.6865, 0.7882, 0.7515, 0.7882, 0.7515, 0.7746, 0.6865, 0.7746, 0.6865, 0.7746, 0.6865, 0.7611, 0.7515, 0.7611, 0.7515, 0.7746, 0.6865, 0.7882, 0.6865, 0.7746, 0.7515, 0.7746, 0.7515, 0.7882, 0.7515, 0.7882, 0.6865, 0.7882, 0.6865, 0.7882, 0.7515, 0.7882, 0.7515, 0.7746, 0.7515, 0.7882, 0.7515, 0.7882, 0.7515, 0.7746, 0.6865, 0.7746, 0.6865, 0.7611, 0.6865, 0.7611, 0.6865, 0.7746, 0.7515, 0.7611, 0.7515, 0.7746, 0.7515, 0.7746, 0.7515, 0.7611, 0.6865, 0.7882, 0.6865, 0.7746, 0.6865, 0.7746, 0.6865, 0.7882])
me_plane_008.materials.append(mat_plane_bright)
me_plane_008.use_paint_bone_selection = False
me_plane_008.use_paint_mask = True
me_plane_008.update()
me_circle_006 = bpy.data.meshes.new('Circle.006')
me_circle_006.from_pydata([(2.585e-10, -0.002529, 0.2602), (-0.184, -0.002529, 0.184), (-0.2602, -0.002529, 5.795e-10), (-0.184, -0.002529, -0.184), (2.585e-10, -0.002529, -0.2602), (0.184, -0.002529, -0.184), (0.2602, -0.002529, 5.795e-10), (0.184, -0.002529, 0.184), (-0.1104, -0.2674, 0.1104), (-0.1561, -0.2674, -2.315e-09), (-0.1104, -0.2674, -0.1104), (-7.764e-10, -0.2674, -0.1561), (0.1104, -0.2674, -0.1104), (0.1561, -0.2674, -2.315e-09), (0.1104, -0.2674, 0.1104), (2.585e-10, 0.1628, 0.2602), (-0.184, 0.1628, 0.184), (-0.2602, 0.1628, 5.795e-10), (-0.184, 0.1628, -0.184), (2.585e-10, 0.1628, -0.2602), (0.184, 0.1628, -0.184), (0.2602, 0.1628, 5.795e-10), (0.184, 0.1628, 0.184), (-7.764e-10, -0.2674, 0.1561)], [], [(3, 4, 11, 10), (1, 2, 9, 8), (6, 7, 14, 13), (4, 5, 12, 11), (2, 3, 10, 9), (0, 1, 8, 23), (7, 0, 23, 14), (5, 6, 13, 12), (7, 6, 21, 22), (5, 4, 19, 20), (3, 2, 17, 18), (1, 0, 15, 16), (0, 7, 22, 15), (6, 5, 20, 21), (4, 3, 18, 19), (2, 1, 16, 17)])
_uv = me_circle_006.uv_layers.new(name='UVMap')
_uv.uv.foreach_set('vector', [0.6688, 0.9635, 0.6736, 0.9592, 0.6754, 0.9651, 0.6742, 0.9664, 0.673, 0.9749, 0.6685, 0.9701, 0.6743, 0.9682, 0.6756, 0.9693, 0.6844, 0.9641, 0.6841, 0.9707, 0.6786, 0.9683, 0.6786, 0.9666, 0.6736, 0.9592, 0.6799, 0.9597, 0.6773, 0.9651, 0.6754, 0.9651, 0.6685, 0.9701, 0.6688, 0.9635, 0.6742, 0.9664, 0.6743, 0.9682, 0.6794, 0.9751, 0.673, 0.9749, 0.6756, 0.9693, 0.6773, 0.9695, 0.6841, 0.9707, 0.6794, 0.9751, 0.6773, 0.9695, 0.6786, 0.9683, 0.6799, 0.9597, 0.6844, 0.9641, 0.6786, 0.9666, 0.6773, 0.9651, 0.6841, 0.9707, 0.6844, 0.9641, 0.6919, 0.9614, 0.6919, 0.9737, 0.6799, 0.9597, 0.6736, 0.9592, 0.67, 0.9506, 0.6841, 0.9507, 0.6688, 0.9635, 0.6685, 0.9701, 0.6603, 0.9738, 0.6603, 0.9603, 0.673, 0.9749, 0.6794, 0.9751, 0.683, 0.9829, 0.6699, 0.9832, 0.6794, 0.9751, 0.6841, 0.9707, 0.6919, 0.9737, 0.683, 0.9829, 0.6844, 0.9641, 0.6799, 0.9597, 0.6841, 0.9507, 0.6919, 0.9614, 0.6736, 0.9592, 0.6688, 0.9635, 0.6603, 0.9603, 0.67, 0.9506, 0.6685, 0.9701, 0.673, 0.9749, 0.6699, 0.9832, 0.6603, 0.9738])
me_circle_006.materials.append(mat_plane_bright)
me_circle_006.update()
me_circle_007 = bpy.data.meshes.new('Circle.007')
me_circle_007.from_pydata([(-0.1, 0.2175, 0.0), (-0.1, 0.0, 0.2175), (-0.1, -0.1538, 0.1538), (-0.1, -0.2175, 0.0), (-0.1, 0.0, -0.2175), (-0.1, 0.1538, -0.1538), (-0.1, 0.2057, 0.0), (-0.1, 0.1455, 0.1455), (-0.1, 0.0, 0.2057), (-0.1, -0.1455, 0.1455), (-0.1, -0.2057, 0.0), (-0.1, -0.1455, -0.1455), (-0.1, 0.0, -0.2057), (-0.1, 0.1455, -0.1455), (0.1, 0.2057, 1.899e-10), (0.1, 0.1455, 0.1455), (0.1, 0.0, 0.2057), (0.1, -0.1455, 0.1455), (0.1, -0.2057, 1.899e-10), (0.1, -0.1455, -0.1455), (0.1, 0.0, -0.2057), (0.1, 0.1455, -0.1455), (-0.1, 0.1538, 0.1538), (-0.1, -0.1538, -0.1538), (0.1, 0.1538, 0.1538), (0.1, 0.2175, 0.0), (0.1, 0.0, 0.2175), (0.1, -0.1538, 0.1538), (0.1, -0.2175, 0.0), (0.1, -0.1538, -0.1538), (0.1, 0.0, -0.2175), (0.1, 0.1538, -0.1538), (-0.05, -0.06901, 0.4653), (-0.05, -0.06901, 0.1893), (-0.05, 0.06901, 0.4653), (-0.05, 0.06901, 0.1893), (0.05, 0.06901, 0.4653), (0.05, -0.06901, 0.4653), (0.05, -0.06901, 0.1893), (0.05, 0.06901, 0.1893)], [], [(5, 0, 25, 31), (23, 4, 30, 29), (2, 3, 28, 27), (22, 1, 26, 24), (4, 5, 31, 30), (3, 23, 29, 28), (1, 2, 27, 26), (0, 22, 24, 25), (8, 7, 6, 13, 12, 11, 10, 9), (15, 16, 17, 18, 19, 20, 21, 14), (6, 7, 22, 0), (7, 8, 1, 22), (8, 9, 2, 1), (9, 10, 3, 2), (10, 11, 23, 3), (11, 12, 4, 23), (12, 13, 5, 4), (13, 6, 0, 5), (15, 14, 25, 24), (16, 15, 24, 26), (17, 16, 26, 27), (18, 17, 27, 28), (19, 18, 28, 29), (20, 19, 29, 30), (21, 20, 30, 31), (14, 21, 31, 25), (32, 34, 35, 33), (37, 38, 39, 36), (35, 34, 36, 39), (32, 33, 38, 37)])
_uv = me_circle_007.uv_layers.new(name='UVMap')
_uv.uv.foreach_set('vector', [0.7045, 0.9453, 0.6503, 0.946, 0.666, 0.9097, 0.684, 0.9109, 0.7412, 0.8677, 0.7412, 0.9127, 0.6972, 0.9001, 0.699, 0.884, 0.6488, 0.8362, 0.703, 0.8355, 0.6873, 0.8718, 0.6693, 0.8706, 0.6121, 0.9138, 0.6121, 0.8688, 0.6561, 0.8814, 0.6543, 0.8975, 0.7412, 0.9127, 0.7045, 0.9453, 0.684, 0.9109, 0.6972, 0.9001, 0.703, 0.8355, 0.7412, 0.8677, 0.699, 0.884, 0.6873, 0.8718, 0.6121, 0.8688, 0.6488, 0.8362, 0.6693, 0.8706, 0.6561, 0.8814, 0.6503, 0.946, 0.6121, 0.9138, 0.6543, 0.8975, 0.666, 0.9097, 0.7642, 0.8372, 0.7937, 0.8372, 0.8146, 0.8546, 0.8146, 0.8793, 0.7937, 0.8967, 0.7642, 0.8967, 0.7433, 0.8793, 0.7433, 0.8546, 0.7642, 0.8967, 0.7433, 0.8793, 0.7433, 0.8546, 0.7642, 0.8372, 0.7937, 0.8372, 0.8146, 0.8546, 0.8146, 0.8793, 0.7937, 0.8967, 0.8146, 0.8546, 0.7937, 0.8372, 0.7946, 0.8355, 0.8166, 0.8539, 0.7937, 0.8372, 0.7642, 0.8372, 0.7633, 0.8355, 0.7946, 0.8355, 0.7642, 0.8372, 0.7433, 0.8546, 0.7413, 0.8539, 0.7633, 0.8355, 0.7433, 0.8546, 0.7433, 0.8793, 0.7413, 0.88, 0.7413, 0.8539, 0.7433, 0.8793, 0.7642, 0.8967, 0.7633, 0.8984, 0.7413, 0.88, 0.7642, 0.8967, 0.7937, 0.8967, 0.7946, 0.8984, 0.7633, 0.8984, 0.7937, 0.8967, 0.8146, 0.8793, 0.8166, 0.88, 0.7946, 0.8984, 0.8146, 0.8793, 0.8146, 0.8546, 0.8166, 0.8539, 0.8166, 0.88, 0.7642, 0.8967, 0.7937, 0.8967, 0.7946, 0.8984, 0.7633, 0.8984, 0.7433, 0.8793, 0.7642, 0.8967, 0.7633, 0.8984, 0.7413, 0.88, 0.7433, 0.8546, 0.7433, 0.8793, 0.7413, 0.88, 0.7413, 0.8539, 0.7642, 0.8372, 0.7433, 0.8546, 0.7413, 0.8539, 0.7633, 0.8355, 0.7937, 0.8372, 0.7642, 0.8372, 0.7633, 0.8355, 0.7946, 0.8355, 0.8146, 0.8546, 0.7937, 0.8372, 0.7946, 0.8355, 0.8166, 0.8539, 0.8146, 0.8793, 0.8146, 0.8546, 0.8166, 0.8539, 0.8166, 0.88, 0.7937, 0.8967, 0.8146, 0.8793, 0.8166, 0.88, 0.7946, 0.8984, 0.638, 0.9893, 0.6121, 0.9893, 0.6121, 0.9461, 0.638, 0.9461, 0.6381, 0.9893, 0.6381, 0.9461, 0.664, 0.9461, 0.664, 0.9893, 0.6828, 0.9461, 0.6828, 0.9893, 0.6641, 0.9893, 0.6641, 0.9461, 0.6829, 0.9893, 0.6829, 0.9461, 0.7016, 0.9461, 0.7016, 0.9893])
me_circle_007.materials.append(mat_plane_bright)
me_circle_007.use_paint_bone_selection = False
me_circle_007.use_paint_mask = True
me_circle_007.update()
me_circle_001 = bpy.data.meshes.new('Circle.001')
me_circle_001.from_pydata([(0.558, -1.187, -0.5831), (0.558, -1.404, -0.3656), (0.558, -1.558, -0.4293), (0.558, -1.622, -0.5831), (0.558, -1.404, -0.8006), (0.558, -1.25, -0.7369), (0.558, -1.198, -0.5831), (0.558, -1.259, -0.4376), (0.558, -1.404, -0.3774), (0.558, -1.55, -0.4376), (0.558, -1.61, -0.5831), (0.558, -1.55, -0.7286), (0.558, -1.404, -0.7889), (0.558, -1.259, -0.7286), (0.758, -1.198, -0.5831), (0.758, -1.259, -0.4376), (0.758, -1.404, -0.3774), (0.758, -1.55, -0.4376), (0.758, -1.61, -0.5831), (0.758, -1.55, -0.7286), (0.758, -1.404, -0.7889), (0.758, -1.259, -0.7286), (0.558, -1.25, -0.4293), (0.558, -1.558, -0.7369), (0.758, -1.25, -0.4293), (0.758, -1.187, -0.5831), (0.758, -1.404, -0.3656), (0.758, -1.558, -0.4293), (0.758, -1.622, -0.5831), (0.758, -1.558, -0.7369), (0.758, -1.404, -0.8006), (0.758, -1.25, -0.7369), (0.608, -1.473, -0.03066), (0.608, -1.473, -0.3938), (0.608, -1.335, -0.03066), (0.608, -1.335, -0.3938), (0.708, -1.335, -0.03066), (0.708, -1.473, -0.03066), (0.708, -1.473, -0.3938), (0.708, -1.335, -0.3938)], [], [(5, 0, 25, 31), (23, 4, 30, 29), (2, 3, 28, 27), (22, 1, 26, 24), (4, 5, 31, 30), (3, 23, 29, 28), (1, 2, 27, 26), (0, 22, 24, 25), (8, 7, 6, 13, 12, 11, 10, 9), (15, 16, 17, 18, 19, 20, 21, 14), (6, 7, 22, 0), (7, 8, 1, 22), (8, 9, 2, 1), (9, 10, 3, 2), (10, 11, 23, 3), (11, 12, 4, 23), (12, 13, 5, 4), (13, 6, 0, 5), (15, 14, 25, 24), (16, 15, 24, 26), (17, 16, 26, 27), (18, 17, 27, 28), (19, 18, 28, 29), (20, 19, 29, 30), (21, 20, 30, 31), (14, 21, 31, 25), (32, 34, 35, 33), (37, 38, 39, 36), (35, 34, 36, 39), (32, 33, 38, 37)])
_uv = me_circle_001.uv_layers.new(name='UVMap')
_uv.uv.foreach_set('vector', [0.7044, 0.9453, 0.6505, 0.946, 0.6661, 0.9099, 0.684, 0.9111, 0.7409, 0.8681, 0.7409, 0.9129, 0.6971, 0.9003, 0.6989, 0.8843, 0.649, 0.8368, 0.7029, 0.8361, 0.6873, 0.8722, 0.6694, 0.871, 0.6125, 0.914, 0.6125, 0.8692, 0.6563, 0.8818, 0.6545, 0.8978, 0.7409, 0.9129, 0.7044, 0.9453, 0.684, 0.9111, 0.6971, 0.9003, 0.7029, 0.8361, 0.7409, 0.8681, 0.6989, 0.8843, 0.6873, 0.8722, 0.6125, 0.8692, 0.649, 0.8368, 0.6694, 0.871, 0.6563, 0.8818, 0.6505, 0.946, 0.6125, 0.914, 0.6545, 0.8978, 0.6661, 0.9099, 0.7638, 0.8378, 0.7931, 0.8378, 0.8139, 0.8551, 0.8139, 0.8797, 0.7931, 0.897, 0.7638, 0.897, 0.743, 0.8797, 0.743, 0.8551, 0.7638, 0.897, 0.743, 0.8797, 0.743, 0.8551, 0.7638, 0.8378, 0.7931, 0.8378, 0.8139, 0.8551, 0.8139, 0.8797, 0.7931, 0.897, 0.8139, 0.8551, 0.7931, 0.8378, 0.794, 0.8361, 0.8159, 0.8544, 0.7931, 0.8378, 0.7638, 0.8378, 0.7629, 0.8361, 0.794, 0.8361, 0.7638, 0.8378, 0.743, 0.8551, 0.741, 0.8544, 0.7629, 0.8361, 0.743, 0.8551, 0.743, 0.8797, 0.741, 0.8804, 0.741, 0.8544, 0.743, 0.8797, 0.7638, 0.897, 0.7629, 0.8987, 0.741, 0.8804, 0.7638, 0.897, 0.7931, 0.897, 0.794, 0.8987, 0.7629, 0.8987, 0.7931, 0.897, 0.8139, 0.8797, 0.8159, 0.8804, 0.794, 0.8987, 0.8139, 0.8797, 0.8139, 0.8551, 0.8159, 0.8544, 0.8159, 0.8804, 0.7638, 0.897, 0.7931, 0.897, 0.794, 0.8987, 0.7629, 0.8987, 0.743, 0.8797, 0.7638, 0.897, 0.7629, 0.8987, 0.741, 0.8804, 0.743, 0.8551, 0.743, 0.8797, 0.741, 0.8804, 0.741, 0.8544, 0.7638, 0.8378, 0.743, 0.8551, 0.741, 0.8544, 0.7629, 0.8361, 0.7931, 0.8378, 0.7638, 0.8378, 0.7629, 0.8361, 0.794, 0.8361, 0.8139, 0.8551, 0.7931, 0.8378, 0.794, 0.8361, 0.8159, 0.8544, 0.8139, 0.8797, 0.8139, 0.8551, 0.8159, 0.8544, 0.8159, 0.8804, 0.7931, 0.897, 0.8139, 0.8797, 0.8159, 0.8804, 0.794, 0.8987, 0.6383, 0.9891, 0.6125, 0.9891, 0.6125, 0.9461, 0.6383, 0.9461, 0.6383, 0.9891, 0.6383, 0.9461, 0.6641, 0.9461, 0.6641, 0.9891, 0.6828, 0.9461, 0.6828, 0.9891, 0.6642, 0.9891, 0.6642, 0.9461, 0.6829, 0.9891, 0.6829, 0.9461, 0.7016, 0.9461, 0.7016, 0.9891])
me_circle_001.materials.append(mat_plane_bright)
me_circle_001.update()

# ---- objects
ob_plane = bpy.data.objects.new('Plane', me_sphere_002)
ob_camera_002 = bpy.data.objects.new('Camera.002', cam_camera_002)
ob_light = bpy.data.objects.new('Light', light_light)
ob_front = bpy.data.objects.new('Front', None)
ob_rear = bpy.data.objects.new('Rear', None)
ob_sides = bpy.data.objects.new('Sides', None)
ob_air_foil = bpy.data.objects.new('Air foil', None)
ob_body = bpy.data.objects.new('Body', me_sphere_001)
ob_wings = bpy.data.objects.new('Wings', me_circle)
ob_air_inlet = bpy.data.objects.new('Air inlet', me_plane)
ob_elevator = bpy.data.objects.new('Elevator', me_circle_002)
ob_vertical_stabliizer = bpy.data.objects.new('Vertical stabliizer', me_circle_005)
ob_cockpit_frame_rear = bpy.data.objects.new('Cockpit frame rear', me_plane_002)
ob_cockpit_frame_front = bpy.data.objects.new('Cockpit frame front', me_plane_008)
ob_nozzel = bpy.data.objects.new('Nozzel', me_circle_006)
ob_front_wheel = bpy.data.objects.new('Front wheel', me_circle_007)
ob_rear_wheel = bpy.data.objects.new('Rear wheel', me_circle_001)
ob_camera = bpy.data.objects.new('Camera', cam_camera)

# ---- transforms, parenting, visibility, modifiers, constraints
ob_plane.location = (0.0, 0.0, 0.5469)
_m = ob_plane.modifiers.new('Mirror', 'MIRROR')
_m.use_clip = True
_m = ob_plane.modifiers.new('Auto Smooth', 'NODES')
_m.node_group = ng_auto_smooth
_gi = [s.identifier for s in ng_auto_smooth.interface.items_tree if s.item_type == 'SOCKET' and s.in_out == 'INPUT']
_m[_gi[1]] = 0.5236  # Angle
ob_camera_002.location = (0.0, 2.0, 1.0)
ob_camera_002.rotation_euler = (1.291, -1.246e-06, -0.001725)
ob_light.location = (3.264, 3.048, 4.957)
ob_light.rotation_euler = (0.6503, 0.05522, 1.866)
ob_light.lock_rotations_4d = False
ob_light.empty_display_type = 'ARROWS'
ob_light.color = (0.0, 0.0, 0.0, 0.0)
ob_light.lineart.crease_threshold = 0.0
ob_front.location = (3.362, 1.422, 2.85)
ob_front.empty_display_type = 'IMAGE'
ob_front.empty_display_size = 14.93
ob_front.show_empty_image_perspective = False
ob_front.use_empty_image_alpha = True
ob_front.empty_image_side = 'BACK'
ob_front.color = (1.0, 1.0, 1.0, 0.3)
ob_rear.location = (3.169, 1.422, 3.391)
ob_rear.empty_display_type = 'IMAGE'
ob_rear.empty_display_size = 14.93
ob_rear.show_empty_image_perspective = False
ob_rear.use_empty_image_alpha = True
ob_rear.empty_image_side = 'BACK'
ob_rear.color = (1.0, 1.0, 1.0, 0.3)
ob_sides.location = (0.0, 1.112, -1.326)
ob_sides.empty_display_type = 'IMAGE'
ob_sides.empty_display_size = 14.98
ob_sides.show_empty_image_perspective = False
ob_sides.use_empty_image_alpha = True
ob_sides.color = (1.0, 1.0, 1.0, 0.3)
ob_air_foil.location = (-1.609e-17, -0.02365, -0.07246)
ob_air_foil.empty_display_type = 'IMAGE'
ob_air_foil.empty_display_size = 0.3278
ob_air_foil.show_empty_image_perspective = False
ob_air_foil.use_empty_image_alpha = True
ob_air_foil.color = (1.0, 1.0, 1.0, 0.3)
ob_body.location = (0.0, 0.0, 0.5469)
_m = ob_body.modifiers.new('Mirror', 'MIRROR')
_m.use_clip = True
ob_wings.location = (9.43e-17, -1.373, 0.4247)
_m = ob_wings.modifiers.new('Mirror', 'MIRROR')
ob_air_inlet.location = (0.0, 0.0, 0.0)
_m = ob_air_inlet.modifiers.new('Mirror', 'MIRROR')
_m.use_clip = True
ob_elevator.location = (9.43e-17, -5.393, 0.4902)
_m = ob_elevator.modifiers.new('Mirror', 'MIRROR')
ob_vertical_stabliizer.location = (9.43e-17, -5.209, 1.142)
_m = ob_vertical_stabliizer.modifiers.new('Mirror', 'MIRROR')
ob_cockpit_frame_rear.location = (0.0, 0.0, 0.0)
_m = ob_cockpit_frame_rear.modifiers.new('Mirror', 'MIRROR')
_m.use_clip = True
ob_cockpit_frame_front.location = (0.0, 1.217, -0.3154)
_m = ob_cockpit_frame_front.modifiers.new('Mirror', 'MIRROR')
_m.use_clip = True
ob_nozzel.location = (0.0, -5.155, 0.4086)
ob_front_wheel.location = (0.0, 3.091, -0.6153)
ob_rear_wheel.location = (0.0, 0.0, 0.0)
_m = ob_rear_wheel.modifiers.new('Mirror', 'MIRROR')
ob_camera.location = (-1.41, 6.341, 2.534)
ob_camera.rotation_euler = (1.213, -2.027e-07, 9.55)
ob_camera.scale = (1.0, 1.0, 1.0)
ob_camera.lock_rotations_4d = False
ob_camera.empty_display_type = 'ARROWS'
ob_camera.color = (0.0, 0.0, 0.0, 0.0)
ob_camera.display_type = 'WIRE'
ob_camera.lineart.crease_threshold = 0.0

# ---- collection membership
scene.collection.objects.link(ob_plane)
scene.collection.objects.link(ob_camera_002)
col_collection.objects.link(ob_light)
col_references.objects.link(ob_front)
col_references.objects.link(ob_rear)
col_references.objects.link(ob_sides)
col_references.objects.link(ob_air_foil)
col_collection_3.objects.link(ob_body)
col_collection_3.objects.link(ob_wings)
col_collection_3.objects.link(ob_air_inlet)
col_collection_3.objects.link(ob_elevator)
col_collection_3.objects.link(ob_vertical_stabliizer)
col_collection_3.objects.link(ob_cockpit_frame_rear)
col_collection_3.objects.link(ob_cockpit_frame_front)
col_collection_3.objects.link(ob_nozzel)
col_collection_3.objects.link(ob_front_wheel)
col_collection_3.objects.link(ob_rear_wheel)
col_collection_3.objects.link(ob_camera)
def _layer_coll(name, lc=None):
    lc = lc or bpy.context.view_layer.layer_collection
    for c in lc.children:
        if c.name == name: return c
        r = _layer_coll(name, c)
        if r: return r
_layer_coll('References').exclude = True
_layer_coll('Collection 3').exclude = True

# ---- scene / render settings (as saved in the file)
scene.camera = ob_camera_002
scene.frame_start = 1; scene.frame_end = 240; scene.frame_set(66)
scene.render.engine = 'BLENDER_EEVEE_NEXT'
scene.render.image_settings.color_mode = 'RGB'
scene.render.fps = 30
scene.cycles.sampling_pattern = 'TABULATED_SOBOL'
bpy.context.view_layer.update()
